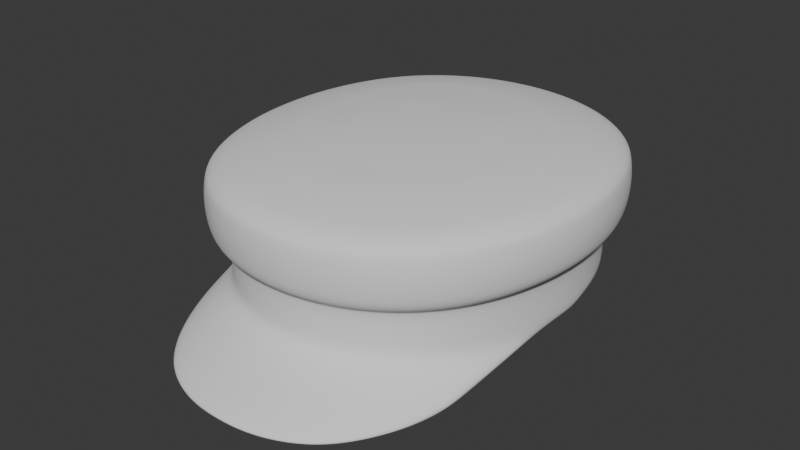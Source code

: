 # Source: Attire_Hat_CapPeasant_HIGHPOLY.blend  (saved by Blender 4.3.34; exported with 4.5.12 LTS)
import bpy
from mathutils import Matrix  # noqa: F401  (used for matrix-valued properties, if any)

bpy.ops.wm.read_factory_settings(use_empty=True)
scene = bpy.context.scene
scene.name = 'Scene'

# ---- world
world_world = bpy.data.worlds.new('World'); scene.world = world_world
world_world.use_nodes = True; world_world.node_tree.nodes.clear()
_N = world_world.node_tree.nodes; _L = world_world.node_tree.links
n0 = _N.new('ShaderNodeOutputWorld'); n0.name = 'World Output'; n0.location = (300, 300)
n1 = _N.new('ShaderNodeBackground'); n1.name = 'Background'; n1.location = (10, 300)
n1.inputs[0].default_value = (0.05088, 0.05088, 0.05088, 1.0)
_L.new(n1.outputs[0], n0.inputs[0])
n0.is_active_output = True
world_world.color = (0.05088, 0.05088, 0.05088)
world_world.use_sun_shadow = False
world_world.sun_shadow_jitter_overblur = 0.0

# ---- meshes
me_attire_hat_cappeasant_highpoly = bpy.data.meshes.new('Attire_Hat_CapPeasant_HIGHPOLY')
me_attire_hat_cappeasant_highpoly.from_pydata([(-2.384e-07, 0.1038, 0.024), (-2.384e-07, -0.1038, 0.054), (-2.384e-07, 0.1038, 0.054), (-2.384e-07, 0.1145, 0.084), (-2.384e-07, -0.1145, 0.084), (-2.384e-07, -0.1145, 0.06401), (-2.384e-07, -0.1126, 0.05901), (-2.384e-07, -0.1088, 0.05534), (-2.384e-07, 0.1145, 0.06401), (-2.384e-07, 0.1088, 0.05534), (-2.384e-07, 0.1126, 0.05901), (-2.384e-07, 0.09989, 0.09396), (-2.384e-07, 0.1081, 0.09081), (-2.384e-07, 0.1127, 0.08746), (-2.384e-07, 0.0732, 0.09926), (-2.384e-07, -0.09989, 0.09396), (-2.384e-07, -0.1081, 0.09081), (-2.384e-07, -0.1127, 0.08746), (-2.384e-07, -0.0732, 0.09921), (-2.384e-07, 0.0, 0.1039), (-2.384e-07, -0.02138, 0.1033), (-2.384e-07, -0.04161, 0.1021), (-2.384e-07, -0.05939, 0.1002), (-2.384e-07, 0.02138, 0.1033), (-2.384e-07, 0.04161, 0.1021), (-2.384e-07, 0.05939, 0.1002), (-2.384e-07, 0.09216, 0.024), (-2.384e-07, -0.1038, 0.024), (-2.384e-07, -0.1507, 0.006899), (-2.384e-07, -0.09215, 0.024), (-2.384e-07, -0.1482, -0.0001487), (-2.384e-07, -0.1155, 0.07401), (-2.384e-07, 0.1155, 0.07401), (-0.08996, 8.427e-06, 0.024), (-0.08852, -0.02037, 0.024), (-0.07653, -0.05837, 0.024), (-0.05187, -0.08731, 0.024), (-0.03573, -0.09647, 0.024), (-0.06576, 0.07447, 0.024), (-0.08849, 0.02037, 0.024), (-0.08405, 0.04006, 0.024), (-0.07653, 0.05837, 0.024), (-0.05187, 0.08731, 0.024), (-0.03573, 0.09647, 0.024), (-0.0182, 0.1019, 0.024), (-0.08405, -0.04007, 0.054), (-0.07653, -0.05837, 0.054), (-0.08849, 0.02037, 0.054), (-0.02032, 0.1124, 0.084), (-0.03996, 0.1063, 0.084), (-0.08996, 8.427e-06, 0.054), (-0.05814, 0.09598, 0.084), (-0.08589, 0.06345, 0.084), (-0.09416, 0.04332, 0.084), (-0.09898, 0.02196, 0.084), (-0.05187, -0.08731, 0.054), (-0.07383, 0.08147, 0.084), (-0.07653, 0.05837, 0.054), (-0.03573, 0.09647, 0.054), (-0.0182, 0.1019, 0.054), (-0.02032, -0.1124, 0.084), (-0.03996, -0.1063, 0.084), (-0.05814, -0.09598, 0.084), (-0.08589, -0.06345, 0.084), (-0.09415, -0.04334, 0.084), (-0.09901, -0.02196, 0.084), (-0.1006, 1.582e-05, 0.084), (-0.07383, -0.08147, 0.084), (-0.07383, -0.08147, 0.06401), (-0.06576, -0.07447, 0.054), (-0.07249, -0.08024, 0.05901), (-0.06959, -0.07774, 0.05534), (-0.1006, 1.583e-05, 0.06401), (-0.09498, 1.208e-05, 0.05534), (-0.09879, 1.477e-05, 0.05901), (-0.09901, -0.02196, 0.06401), (-0.08852, -0.02037, 0.054), (-0.09725, -0.02167, 0.05901), (-0.09349, -0.02111, 0.05534), (-0.09415, -0.04334, 0.06401), (-0.09247, -0.04275, 0.05901), (-0.08884, -0.04158, 0.05534), (-0.08589, -0.06345, 0.06401), (-0.08433, -0.06255, 0.05901), (-0.08097, -0.06074, 0.05534), (-0.05814, -0.09598, 0.06401), (-0.05484, -0.09138, 0.05534), (-0.05709, -0.09448, 0.05901), (-0.03996, -0.1063, 0.06401), (-0.03573, -0.09647, 0.054), (-0.03925, -0.1046, 0.05901), (-0.03773, -0.1011, 0.05534), (-0.02032, -0.1124, 0.06401), (-0.0182, -0.1019, 0.054), (-0.01996, -0.1106, 0.05901), (-0.0192, -0.1069, 0.05534), (-0.06576, 0.07447, 0.054), (-0.07383, 0.08147, 0.06401), (-0.06959, 0.07774, 0.05534), (-0.07249, 0.08024, 0.05901), (-0.09898, 0.02196, 0.06401), (-0.09346, 0.02111, 0.05534), (-0.09722, 0.02167, 0.05901), (-0.08405, 0.04006, 0.054), (-0.09416, 0.04332, 0.06401), (-0.08884, 0.04157, 0.05534), (-0.09247, 0.04273, 0.05901), (-0.08589, 0.06345, 0.06401), (-0.08097, 0.06074, 0.05534), (-0.08433, 0.06255, 0.05901), (-0.05814, 0.09598, 0.06401), (-0.05187, 0.08731, 0.054), (-0.05709, 0.09448, 0.05901), (-0.05484, 0.09138, 0.05534), (-0.03996, 0.1063, 0.06401), (-0.03773, 0.1011, 0.05534), (-0.03925, 0.1046, 0.05901), (-0.02032, 0.1124, 0.06401), (-0.0192, 0.1069, 0.05534), (-0.01996, 0.1106, 0.05901), (-0.01309, 0.07205, 0.09926), (-0.01758, 0.09824, 0.09396), (-0.01887, 0.1063, 0.09081), (-0.01958, 0.1106, 0.08746), (-0.02567, 0.0682, 0.09926), (-0.03487, 0.09303, 0.09396), (-0.03757, 0.1006, 0.09081), (-0.03904, 0.1048, 0.08746), (-0.03716, 0.06164, 0.09926), (-0.05067, 0.08416, 0.09396), (-0.05465, 0.09099, 0.09081), (-0.05681, 0.09472, 0.08746), (-0.04714, 0.05267, 0.09926), (-0.06435, 0.07192, 0.09396), (-0.06944, 0.07774, 0.09081), (-0.07221, 0.08091, 0.08746), (-0.07498, 0.05659, 0.09396), (-0.08094, 0.06113, 0.09081), (-0.08418, 0.06361, 0.08746), (-0.06031, 0.02848, 0.09926), (-0.0822, 0.0388, 0.09396), (-0.08878, 0.04189, 0.09081), (-0.09238, 0.04358, 0.08746), (-0.06345, 0.01447, 0.09926), (-0.08661, 0.01974, 0.09396), (-0.09369, 0.02134, 0.09081), (-0.09756, 0.02221, 0.08746), (-0.0879, 0.0, 0.09396), (-0.09511, 0.0, 0.09081), (-0.09904, 0.0, 0.08746), (-0.01309, -0.07205, 0.09926), (-0.01758, -0.09824, 0.09396), (-0.01887, -0.1063, 0.09081), (-0.01958, -0.1106, 0.08746), (-0.02567, -0.0682, 0.09926), (-0.03487, -0.09303, 0.09396), (-0.03757, -0.1006, 0.09081), (-0.03904, -0.1048, 0.08746), (-0.05067, -0.08416, 0.09396), (-0.05465, -0.09099, 0.09081), (-0.05681, -0.09472, 0.08746), (-0.06435, -0.07192, 0.09396), (-0.06944, -0.07773, 0.09081), (-0.07221, -0.08091, 0.08746), (-0.05492, -0.04145, 0.09926), (-0.07498, -0.05659, 0.09396), (-0.08094, -0.06113, 0.09081), (-0.08418, -0.06361, 0.08746), (-0.06031, -0.02848, 0.09926), (-0.0822, -0.0388, 0.09396), (-0.08878, -0.04189, 0.09081), (-0.09238, -0.04358, 0.08746), (-0.08661, -0.01974, 0.09396), (-0.09369, -0.02134, 0.09081), (-0.09756, -0.02221, 0.08746), (-0.06443, 0.0, 0.09922), (-0.03716, -0.06164, 0.0991), (-0.04714, -0.05267, 0.09907), (-0.06345, -0.01447, 0.09921), (-0.01788, 0.0, 0.1033), (-0.03508, 0.0, 0.1024), (-0.05079, 0.0, 0.1006), (-0.01761, -0.021, 0.1033), (-0.03455, -0.0197, 0.1023), (-0.05002, -0.0175, 0.1005), (-0.01674, -0.04088, 0.102), (-0.03284, -0.03841, 0.1014), (-0.04754, -0.03422, 0.1002), (-0.01524, -0.05839, 0.1001), (-0.0299, -0.05502, 0.09995), (-0.03965, -0.04514, 0.1003), (-0.05492, 0.04145, 0.09918), (-0.01761, 0.021, 0.1033), (-0.03455, 0.0197, 0.1023), (-0.05002, 0.0175, 0.1005), (-0.01674, 0.04088, 0.102), (-0.03284, 0.03841, 0.1014), (-0.04754, 0.03422, 0.1002), (-0.01524, 0.05839, 0.1001), (-0.0299, 0.05502, 0.09995), (-0.03965, 0.04514, 0.1003), (-0.07708, -0.01868, 0.024), (-0.0784, 0.0, 0.024), (-0.07705, 0.01868, 0.024), (-0.07301, 0.03657, 0.024), (-0.0663, 0.05291, 0.024), (-0.05692, 0.06692, 0.024), (-0.04501, 0.07794, 0.024), (-0.03111, 0.08583, 0.024), (-0.01589, 0.09058, 0.024), (-0.06576, -0.07447, 0.024), (-0.08405, -0.04007, 0.024), (-0.0182, -0.1019, 0.024), (-0.06589, -0.1181, 0.008134), (-0.07725, -0.09776, 0.009202), (-0.05187, -0.1339, 0.007048), (-0.03573, -0.1437, 0.006813), (-0.0182, -0.1493, 0.00675), (-0.08477, -0.05745, 0.0164), (-0.08287, -0.07769, 0.01216), (-0.06243, -0.05868, 0.024), (-0.07011, -0.04654, 0.024), (-0.04979, -0.07359, 0.024), (-0.03451, -0.08397, 0.024), (-0.01763, -0.09, 0.024), (-0.06327, -0.1156, 0.001486), (-0.07322, -0.09536, 0.003343), (-0.05021, -0.1314, 0.0001735), (-0.0347, -0.1412, -0.0001685), (-0.01771, -0.1468, -0.0002821), (-0.08033, -0.0559, 0.01145), (-0.07784, -0.07573, 0.006548), (-0.08363, -0.01999, 0.02004), (-0.07465, -0.03265, 0.024), (-0.08393, 0.003724, 0.024), (-0.05881, -0.09681, 0.07401), (-0.07471, -0.08211, 0.07401), (-0.0869, -0.0639, 0.07401), (-0.1001, -0.02209, 0.07401), (-0.1017, 1.696e-05, 0.07401), (-0.1001, 0.02209, 0.07401), (-0.09524, -0.04361, 0.07401), (-0.04041, -0.1073, 0.07401), (-0.02055, -0.1135, 0.07401), (-0.0869, 0.0639, 0.07401), (-0.07471, 0.08211, 0.07401), (-0.05881, 0.09681, 0.07401), (-0.09525, 0.04359, 0.07401), (-0.04041, 0.1073, 0.07401), (-0.02055, 0.1135, 0.07401), (0.08996, 8.427e-06, 0.024), (0.08852, -0.02037, 0.024), (0.07653, -0.05837, 0.024), (0.05187, -0.08731, 0.024), (0.03573, -0.09647, 0.024), (0.06576, 0.07447, 0.024), (0.08849, 0.02037, 0.024), (0.08405, 0.04006, 0.024), (0.07653, 0.05837, 0.024), (0.05187, 0.08731, 0.024), (0.03573, 0.09647, 0.024), (0.0182, 0.1019, 0.024), (0.08405, -0.04007, 0.054), (0.07653, -0.05837, 0.054), (0.08849, 0.02037, 0.054), (0.02032, 0.1124, 0.084), (0.03996, 0.1063, 0.084), (0.08996, 8.427e-06, 0.054), (0.05814, 0.09598, 0.084), (0.08589, 0.06345, 0.084), (0.09416, 0.04332, 0.084), (0.09898, 0.02196, 0.084), (0.05187, -0.08731, 0.054), (0.07383, 0.08147, 0.084), (0.07653, 0.05837, 0.054), (0.03573, 0.09647, 0.054), (0.0182, 0.1019, 0.054), (0.02032, -0.1124, 0.084), (0.03996, -0.1063, 0.084), (0.05814, -0.09598, 0.084), (0.08589, -0.06345, 0.084), (0.09415, -0.04334, 0.084), (0.09901, -0.02196, 0.084), (0.1006, 1.582e-05, 0.084), (0.07383, -0.08147, 0.084), (0.07383, -0.08147, 0.06401), (0.06576, -0.07447, 0.054), (0.07249, -0.08024, 0.05901), (0.06959, -0.07774, 0.05534), (0.1006, 1.583e-05, 0.06401), (0.09498, 1.208e-05, 0.05534), (0.09879, 1.477e-05, 0.05901), (0.09901, -0.02196, 0.06401), (0.08852, -0.02037, 0.054), (0.09725, -0.02167, 0.05901), (0.09349, -0.02111, 0.05534), (0.09415, -0.04334, 0.06401), (0.09246, -0.04275, 0.05901), (0.08884, -0.04158, 0.05534), (0.08589, -0.06345, 0.06401), (0.08433, -0.06255, 0.05901), (0.08097, -0.06074, 0.05534), (0.05814, -0.09598, 0.06401), (0.05484, -0.09138, 0.05534), (0.05709, -0.09448, 0.05901), (0.03996, -0.1063, 0.06401), (0.03573, -0.09647, 0.054), (0.03925, -0.1046, 0.05901), (0.03773, -0.1011, 0.05534), (0.02032, -0.1124, 0.06401), (0.0182, -0.1019, 0.054), (0.01996, -0.1106, 0.05901), (0.0192, -0.1069, 0.05534), (0.06576, 0.07447, 0.054), (0.07383, 0.08147, 0.06401), (0.06959, 0.07774, 0.05534), (0.07249, 0.08024, 0.05901), (0.09898, 0.02196, 0.06401), (0.09346, 0.02111, 0.05534), (0.09722, 0.02167, 0.05901), (0.08405, 0.04006, 0.054), (0.09416, 0.04332, 0.06401), (0.08884, 0.04157, 0.05534), (0.09247, 0.04273, 0.05901), (0.08589, 0.06345, 0.06401), (0.08097, 0.06074, 0.05534), (0.08433, 0.06255, 0.05901), (0.05814, 0.09598, 0.06401), (0.05187, 0.08731, 0.054), (0.05709, 0.09448, 0.05901), (0.05484, 0.09138, 0.05534), (0.03996, 0.1063, 0.06401), (0.03773, 0.1011, 0.05534), (0.03925, 0.1046, 0.05901), (0.02032, 0.1124, 0.06401), (0.0192, 0.1069, 0.05534), (0.01996, 0.1106, 0.05901), (0.01308, 0.07205, 0.09926), (0.01758, 0.09824, 0.09396), (0.01887, 0.1063, 0.09081), (0.01957, 0.1106, 0.08746), (0.02567, 0.0682, 0.09926), (0.03487, 0.09303, 0.09396), (0.03757, 0.1006, 0.09081), (0.03904, 0.1048, 0.08746), (0.03716, 0.06164, 0.09926), (0.05067, 0.08416, 0.09396), (0.05465, 0.09099, 0.09081), (0.05681, 0.09472, 0.08746), (0.04714, 0.05267, 0.09926), (0.06435, 0.07192, 0.09396), (0.06944, 0.07774, 0.09081), (0.07221, 0.08091, 0.08746), (0.07498, 0.05659, 0.09396), (0.08094, 0.06113, 0.09081), (0.08418, 0.06361, 0.08746), (0.06031, 0.02848, 0.09926), (0.0822, 0.0388, 0.09396), (0.08878, 0.04189, 0.09081), (0.09238, 0.04358, 0.08746), (0.06345, 0.01447, 0.09926), (0.08661, 0.01974, 0.09396), (0.09369, 0.02134, 0.09081), (0.09756, 0.02221, 0.08746), (0.0879, 0.0, 0.09396), (0.09511, 0.0, 0.09081), (0.09904, 0.0, 0.08746), (0.01308, -0.07205, 0.09926), (0.01758, -0.09824, 0.09396), (0.01887, -0.1063, 0.09081), (0.01957, -0.1106, 0.08746), (0.02567, -0.0682, 0.09926), (0.03487, -0.09303, 0.09396), (0.03757, -0.1006, 0.09081), (0.03904, -0.1048, 0.08746), (0.05067, -0.08416, 0.09396), (0.05465, -0.09099, 0.09081), (0.05681, -0.09472, 0.08746), (0.06435, -0.07192, 0.09396), (0.06944, -0.07773, 0.09081), (0.07221, -0.08091, 0.08746), (0.05492, -0.04145, 0.09926), (0.07498, -0.05659, 0.09396), (0.08094, -0.06113, 0.09081), (0.08418, -0.06361, 0.08746), (0.06031, -0.02848, 0.09926), (0.0822, -0.0388, 0.09396), (0.08878, -0.04189, 0.09081), (0.09238, -0.04358, 0.08746), (0.08661, -0.01974, 0.09396), (0.09369, -0.02134, 0.09081), (0.09756, -0.02221, 0.08746), (0.06443, 0.0, 0.09922), (0.03716, -0.06164, 0.0991), (0.04714, -0.05267, 0.09907), (0.06345, -0.01447, 0.09921), (0.01788, 0.0, 0.1033), (0.03508, 0.0, 0.1024), (0.05079, 0.0, 0.1006), (0.01761, -0.021, 0.1033), (0.03455, -0.0197, 0.1023), (0.05002, -0.0175, 0.1005), (0.01674, -0.04088, 0.102), (0.03284, -0.03841, 0.1014), (0.04754, -0.03422, 0.1002), (0.01524, -0.05839, 0.1001), (0.0299, -0.05502, 0.09995), (0.03965, -0.04514, 0.1003), (0.05492, 0.04145, 0.09918), (0.01761, 0.021, 0.1033), (0.03455, 0.0197, 0.1023), (0.05002, 0.0175, 0.1005), (0.01674, 0.04088, 0.102), (0.03284, 0.03841, 0.1014), (0.04754, 0.03422, 0.1002), (0.01524, 0.05839, 0.1001), (0.0299, 0.05502, 0.09995), (0.03965, 0.04514, 0.1003), (0.07708, -0.01868, 0.024), (0.0784, 0.0, 0.024), (0.07705, 0.01868, 0.024), (0.07301, 0.03657, 0.024), (0.0663, 0.05291, 0.024), (0.05692, 0.06692, 0.024), (0.04501, 0.07794, 0.024), (0.03111, 0.08583, 0.024), (0.01589, 0.09058, 0.024), (0.06576, -0.07447, 0.024), (0.08405, -0.04007, 0.024), (0.0182, -0.1019, 0.024), (0.06589, -0.1181, 0.008134), (0.07725, -0.09776, 0.009202), (0.05187, -0.1339, 0.007048), (0.03573, -0.1437, 0.006813), (0.0182, -0.1493, 0.00675), (0.08477, -0.05745, 0.0164), (0.08287, -0.07769, 0.01216), (0.06243, -0.05868, 0.024), (0.07011, -0.04654, 0.024), (0.04979, -0.07359, 0.024), (0.03451, -0.08397, 0.024), (0.01763, -0.09, 0.024), (0.06327, -0.1156, 0.001486), (0.07322, -0.09536, 0.003343), (0.05021, -0.1314, 0.0001735), (0.0347, -0.1412, -0.0001685), (0.01771, -0.1468, -0.0002821), (0.08033, -0.0559, 0.01145), (0.07784, -0.07573, 0.006548), (0.08363, -0.01999, 0.02004), (0.07465, -0.03265, 0.024), (0.08393, 0.003724, 0.024), (0.05881, -0.09681, 0.07401), (0.07471, -0.08211, 0.07401), (0.0869, -0.0639, 0.07401), (0.1001, -0.02209, 0.07401), (0.1017, 1.696e-05, 0.07401), (0.1001, 0.02209, 0.07401), (0.09524, -0.04361, 0.07401), (0.04041, -0.1073, 0.07401), (0.02054, -0.1135, 0.07401), (0.0869, 0.0639, 0.07401), (0.07471, 0.08211, 0.07401), (0.05881, 0.09681, 0.07401), (0.09525, 0.04359, 0.07401), (0.04041, 0.1073, 0.07401), (0.02054, 0.1135, 0.07401), (-2.384e-07, 0.1038, 0.033), (-2.384e-07, -0.1038, 0.033), (-0.08849, 0.02037, 0.033), (-0.08405, 0.04006, 0.033), (-0.07653, -0.05837, 0.033), (-0.03573, -0.09647, 0.033), (-0.05187, 0.08731, 0.033), (-0.06576, 0.07447, 0.033), (-0.08996, 8.427e-06, 0.033), (-0.07653, 0.05837, 0.033), (-0.03573, 0.09647, 0.033), (-0.0182, 0.1019, 0.033), (-0.05187, -0.08731, 0.033), (-0.08852, -0.02037, 0.033), (-0.06576, -0.07447, 0.033), (-0.08405, -0.04007, 0.033), (-0.0182, -0.1019, 0.033), (0.08849, 0.02037, 0.033), (0.08405, 0.04006, 0.033), (0.07653, -0.05837, 0.033), (0.03573, -0.09647, 0.033), (0.05187, 0.08731, 0.033), (0.06576, 0.07447, 0.033), (0.08996, 8.427e-06, 0.033), (0.07653, 0.05837, 0.033), (0.03573, 0.09647, 0.033), (0.0182, 0.1019, 0.033), (0.05187, -0.08731, 0.033), (0.08852, -0.02037, 0.033), (0.06576, -0.07447, 0.033), (0.08405, -0.04007, 0.033), (0.0182, -0.1019, 0.033), (-2.384e-07, 0.08343, 0.08), (-2.384e-07, -0.08339, 0.08), (-0.06844, -0.01762, 0.08), (-0.06968, -6.348e-06, 0.08), (-0.06843, 0.0174, 0.08), (-0.06469, 0.03395, 0.08), (-0.05859, 0.0488, 0.08), (-0.05027, 0.06123, 0.08), (-0.03985, 0.07088, 0.08), (-0.02763, 0.07781, 0.08), (-0.01414, 0.08202, 0.08), (-0.05541, -0.05352, 0.08), (-0.06219, -0.04281, 0.08), (-0.04393, -0.06707, 0.08), (-0.03054, -0.07616, 0.08), (-0.01562, -0.08149, 0.08), (-0.0662, -0.03055, 0.08), (0.06844, -0.01762, 0.08), (0.06968, -6.348e-06, 0.08), (0.06843, 0.0174, 0.08), (0.06469, 0.03395, 0.08), (0.05859, 0.0488, 0.08), (0.05027, 0.06123, 0.08), (0.03985, 0.07088, 0.08), (0.02763, 0.07781, 0.08), (0.01414, 0.08202, 0.08), (0.05541, -0.05352, 0.08), (0.06219, -0.04281, 0.08), (0.04393, -0.06707, 0.08), (0.03054, -0.07616, 0.08), (0.01562, -0.08149, 0.08), (0.0662, -0.03055, 0.08), (-2.347e-07, 0.001582, 0.08), (-0.07708, -0.01868, 0.08), (-0.0784, 0.0, 0.08), (-0.07705, 0.01868, 0.08), (-0.07301, 0.03657, 0.08), (-0.0663, 0.05291, 0.08), (-0.05692, 0.06692, 0.08), (-0.04501, 0.07794, 0.08), (-0.03111, 0.08583, 0.08), (-0.01589, 0.09058, 0.08), (-2.384e-07, 0.09216, 0.08), (-0.06243, -0.05868, 0.08), (-0.07011, -0.04654, 0.08), (-0.03451, -0.08397, 0.08), (-0.04979, -0.07359, 0.08), (-0.01763, -0.09, 0.08), (-2.384e-07, -0.09215, 0.08), (-0.07465, -0.03265, 0.08), (0.07708, -0.01868, 0.08), (0.0784, 0.0, 0.08), (0.07705, 0.01868, 0.08), (0.07301, 0.03657, 0.08), (0.0663, 0.05291, 0.08), (0.05692, 0.06692, 0.08), (0.04501, 0.07794, 0.08), (0.03111, 0.08583, 0.08), (0.01589, 0.09058, 0.08), (0.06243, -0.05868, 0.08), (0.07011, -0.04654, 0.08), (0.03451, -0.08397, 0.08), (0.04979, -0.07359, 0.08), (0.01763, -0.09, 0.08), (0.07465, -0.03265, 0.08)], [], [(469, 475, 50, 47), (470, 469, 47, 103), (476, 470, 103, 57), (474, 476, 57, 96), (477, 473, 111, 58), (478, 477, 58, 59), (475, 480, 76, 50), (467, 478, 59, 2), (480, 482, 45, 76), (473, 474, 96, 111), (482, 471, 46, 45), (471, 481, 69, 46), (479, 472, 89, 55), (472, 483, 93, 89), (483, 468, 1, 93), (481, 479, 55, 69), (239, 66, 54, 240), (237, 63, 64, 241), (242, 61, 62, 235), (238, 65, 66, 239), (243, 60, 61, 242), (31, 4, 60, 243), (241, 64, 65, 238), (247, 53, 52, 244), (246, 51, 49, 248), (245, 56, 51, 246), (248, 49, 48, 249), (249, 48, 3, 32), (240, 54, 53, 247), (244, 52, 56, 245), (236, 67, 63, 237), (60, 153, 157, 61), (72, 74, 77, 75), (74, 73, 78, 77), (73, 50, 76, 78), (75, 77, 80, 79), (77, 78, 81, 80), (78, 76, 45, 81), (79, 80, 83, 82), (80, 81, 84, 83), (81, 45, 46, 84), (82, 83, 70, 68), (83, 84, 71, 70), (84, 46, 69, 71), (85, 87, 90, 88), (87, 86, 91, 90), (86, 55, 89, 91), (88, 90, 94, 92), (90, 91, 95, 94), (91, 89, 93, 95), (92, 94, 6, 5), (94, 95, 7, 6), (95, 93, 1, 7), (68, 70, 87, 85), (70, 71, 86, 87), (71, 69, 55, 86), (100, 102, 74, 72), (102, 101, 73, 74), (101, 47, 50, 73), (104, 106, 102, 100), (106, 105, 101, 102), (105, 103, 47, 101), (107, 109, 106, 104), (109, 108, 105, 106), (108, 57, 103, 105), (97, 99, 109, 107), (99, 98, 108, 109), (98, 96, 57, 108), (114, 116, 112, 110), (116, 115, 113, 112), (115, 58, 111, 113), (117, 119, 116, 114), (119, 118, 115, 116), (118, 59, 58, 115), (8, 10, 119, 117), (10, 9, 118, 119), (9, 2, 59, 118), (110, 112, 99, 97), (112, 113, 98, 99), (113, 111, 96, 98), (235, 62, 67, 236), (12, 122, 121, 11), (13, 123, 122, 12), (121, 125, 124, 120), (125, 129, 128, 124), (122, 126, 125, 121), (123, 127, 126, 122), (129, 133, 132, 128), (126, 130, 129, 125), (127, 131, 130, 126), (133, 136, 191, 132), (130, 134, 133, 129), (131, 135, 134, 130), (136, 140, 139, 191), (134, 137, 136, 133), (135, 138, 137, 134), (140, 144, 143, 139), (137, 141, 140, 136), (138, 142, 141, 137), (144, 147, 175, 143), (141, 145, 144, 140), (142, 146, 145, 141), (145, 148, 147, 144), (146, 149, 148, 145), (15, 18, 150, 151), (16, 15, 151, 152), (17, 16, 152, 153), (151, 150, 154, 155), (155, 154, 176, 158), (152, 151, 155, 156), (153, 152, 156, 157), (3, 48, 123, 13), (158, 176, 177, 161), (156, 155, 158, 159), (157, 156, 159, 160), (48, 49, 127, 123), (161, 177, 164, 165), (159, 158, 161, 162), (160, 159, 162, 163), (49, 51, 131, 127), (165, 164, 168, 169), (162, 161, 165, 166), (163, 162, 166, 167), (51, 56, 135, 131), (169, 168, 178, 172), (166, 165, 169, 170), (167, 166, 170, 171), (56, 52, 138, 135), (172, 178, 175, 147), (170, 169, 172, 173), (171, 170, 173, 174), (52, 53, 142, 138), (173, 172, 147, 148), (174, 173, 148, 149), (53, 54, 146, 142), (54, 66, 149, 146), (65, 174, 149, 66), (64, 171, 174, 65), (63, 167, 171, 64), (67, 163, 167, 63), (62, 160, 163, 67), (61, 157, 160, 62), (4, 17, 153, 60), (11, 121, 120, 14), (19, 179, 182, 20), (20, 182, 185, 21), (21, 185, 188, 22), (22, 188, 150, 18), (179, 180, 183, 182), (182, 183, 186, 185), (185, 186, 189, 188), (188, 189, 154, 150), (180, 181, 184, 183), (183, 184, 187, 186), (186, 187, 190, 189), (189, 190, 176, 154), (181, 175, 178, 184), (184, 178, 168, 187), (187, 168, 164, 190), (190, 164, 177, 176), (19, 23, 192, 179), (23, 24, 195, 192), (24, 25, 198, 195), (25, 14, 120, 198), (179, 192, 193, 180), (192, 195, 196, 193), (195, 198, 199, 196), (198, 120, 124, 199), (180, 193, 194, 181), (193, 196, 197, 194), (196, 199, 200, 197), (199, 124, 128, 200), (181, 194, 143, 175), (194, 197, 139, 143), (197, 200, 191, 139), (200, 128, 132, 191), (27, 212, 217, 28), (210, 35, 214, 213), (36, 210, 213, 215), (37, 36, 215, 216), (212, 37, 216, 217), (211, 218, 219, 214, 35), (29, 30, 229, 224), (220, 225, 226, 221), (222, 227, 225, 220), (223, 228, 227, 222), (224, 229, 228, 223), (218, 230, 231, 219), (219, 231, 226, 214), (214, 226, 225, 213), (215, 227, 228, 216), (216, 228, 229, 217), (217, 229, 30, 28), (213, 225, 227, 215), (211, 34, 218), (0, 26, 209, 44), (44, 209, 208, 43), (43, 208, 207, 42), (42, 207, 206, 38), (38, 206, 205, 41), (41, 205, 204, 40), (40, 204, 203, 39), (39, 234, 33), (232, 233, 221, 230), (201, 232, 234, 202), (234, 232, 34, 33), (201, 233, 232), (232, 230, 218, 34), (203, 234, 39), (202, 234, 203), (85, 235, 236, 68), (68, 236, 237, 82), (107, 244, 245, 97), (100, 240, 247, 104), (117, 249, 32, 8), (114, 248, 249, 117), (97, 245, 246, 110), (110, 246, 248, 114), (104, 247, 244, 107), (79, 241, 238, 75), (5, 31, 243, 92), (92, 243, 242, 88), (75, 238, 239, 72), (88, 242, 235, 85), (82, 237, 241, 79), (72, 239, 240, 100), (484, 264, 267, 490), (485, 320, 264, 484), (491, 274, 320, 485), (489, 313, 274, 491), (492, 275, 328, 488), (493, 276, 275, 492), (490, 267, 293, 495), (467, 2, 276, 493), (495, 293, 262, 497), (488, 328, 313, 489), (497, 262, 263, 486), (486, 263, 286, 496), (494, 272, 306, 487), (487, 306, 310, 498), (498, 310, 1, 468), (496, 286, 272, 494), (456, 457, 271, 283), (454, 458, 281, 280), (459, 452, 279, 278), (455, 456, 283, 282), (460, 459, 278, 277), (31, 460, 277, 4), (458, 455, 282, 281), (464, 461, 269, 270), (463, 465, 266, 268), (462, 463, 268, 273), (465, 466, 265, 266), (466, 32, 3, 265), (457, 464, 270, 271), (461, 462, 273, 269), (453, 454, 280, 284), (277, 278, 374, 370), (289, 292, 294, 291), (291, 294, 295, 290), (290, 295, 293, 267), (292, 296, 297, 294), (294, 297, 298, 295), (295, 298, 262, 293), (296, 299, 300, 297), (297, 300, 301, 298), (298, 301, 263, 262), (299, 285, 287, 300), (300, 287, 288, 301), (301, 288, 286, 263), (302, 305, 307, 304), (304, 307, 308, 303), (303, 308, 306, 272), (305, 309, 311, 307), (307, 311, 312, 308), (308, 312, 310, 306), (309, 5, 6, 311), (311, 6, 7, 312), (312, 7, 1, 310), (285, 302, 304, 287), (287, 304, 303, 288), (288, 303, 272, 286), (317, 289, 291, 319), (319, 291, 290, 318), (318, 290, 267, 264), (321, 317, 319, 323), (323, 319, 318, 322), (322, 318, 264, 320), (324, 321, 323, 326), (326, 323, 322, 325), (325, 322, 320, 274), (314, 324, 326, 316), (316, 326, 325, 315), (315, 325, 274, 313), (331, 327, 329, 333), (333, 329, 330, 332), (332, 330, 328, 275), (334, 331, 333, 336), (336, 333, 332, 335), (335, 332, 275, 276), (8, 334, 336, 10), (10, 336, 335, 9), (9, 335, 276, 2), (327, 314, 316, 329), (329, 316, 315, 330), (330, 315, 313, 328), (452, 453, 284, 279), (12, 11, 338, 339), (13, 12, 339, 340), (338, 337, 341, 342), (342, 341, 345, 346), (339, 338, 342, 343), (340, 339, 343, 344), (346, 345, 349, 350), (343, 342, 346, 347), (344, 343, 347, 348), (350, 349, 408, 353), (347, 346, 350, 351), (348, 347, 351, 352), (353, 408, 356, 357), (351, 350, 353, 354), (352, 351, 354, 355), (357, 356, 360, 361), (354, 353, 357, 358), (355, 354, 358, 359), (361, 360, 392, 364), (358, 357, 361, 362), (359, 358, 362, 363), (362, 361, 364, 365), (363, 362, 365, 366), (15, 368, 367, 18), (16, 369, 368, 15), (17, 370, 369, 16), (368, 372, 371, 367), (372, 375, 393, 371), (369, 373, 372, 368), (370, 374, 373, 369), (3, 13, 340, 265), (375, 378, 394, 393), (373, 376, 375, 372), (374, 377, 376, 373), (265, 340, 344, 266), (378, 382, 381, 394), (376, 379, 378, 375), (377, 380, 379, 376), (266, 344, 348, 268), (382, 386, 385, 381), (379, 383, 382, 378), (380, 384, 383, 379), (268, 348, 352, 273), (386, 389, 395, 385), (383, 387, 386, 382), (384, 388, 387, 383), (273, 352, 355, 269), (389, 364, 392, 395), (387, 390, 389, 386), (388, 391, 390, 387), (269, 355, 359, 270), (390, 365, 364, 389), (391, 366, 365, 390), (270, 359, 363, 271), (271, 363, 366, 283), (282, 283, 366, 391), (281, 282, 391, 388), (280, 281, 388, 384), (284, 280, 384, 380), (279, 284, 380, 377), (278, 279, 377, 374), (4, 277, 370, 17), (11, 14, 337, 338), (19, 20, 399, 396), (20, 21, 402, 399), (21, 22, 405, 402), (22, 18, 367, 405), (396, 399, 400, 397), (399, 402, 403, 400), (402, 405, 406, 403), (405, 367, 371, 406), (397, 400, 401, 398), (400, 403, 404, 401), (403, 406, 407, 404), (406, 371, 393, 407), (398, 401, 395, 392), (401, 404, 385, 395), (404, 407, 381, 385), (407, 393, 394, 381), (19, 396, 409, 23), (23, 409, 412, 24), (24, 412, 415, 25), (25, 415, 337, 14), (396, 397, 410, 409), (409, 410, 413, 412), (412, 413, 416, 415), (415, 416, 341, 337), (397, 398, 411, 410), (410, 411, 414, 413), (413, 414, 417, 416), (416, 417, 345, 341), (398, 392, 360, 411), (411, 360, 356, 414), (414, 356, 408, 417), (417, 408, 349, 345), (27, 28, 434, 429), (427, 430, 431, 252), (253, 432, 430, 427), (254, 433, 432, 253), (429, 434, 433, 254), (428, 252, 431, 436, 435), (29, 441, 446, 30), (437, 438, 443, 442), (439, 437, 442, 444), (440, 439, 444, 445), (441, 440, 445, 446), (435, 436, 448, 447), (436, 431, 443, 448), (431, 430, 442, 443), (432, 433, 445, 444), (433, 434, 446, 445), (434, 28, 30, 446), (430, 432, 444, 442), (428, 435, 251), (0, 261, 426, 26), (261, 260, 425, 426), (260, 259, 424, 425), (259, 255, 423, 424), (255, 258, 422, 423), (258, 257, 421, 422), (257, 256, 420, 421), (256, 250, 451), (449, 447, 438, 450), (418, 419, 451, 449), (226, 231, 230, 221), (418, 449, 450), (449, 251, 435, 447), (420, 256, 451), (419, 420, 451), (443, 438, 447, 448), (302, 285, 453, 452), (285, 299, 454, 453), (324, 314, 462, 461), (317, 321, 464, 457), (334, 8, 32, 466), (331, 334, 466, 465), (314, 327, 463, 462), (327, 331, 465, 463), (321, 324, 461, 464), (296, 292, 455, 458), (5, 309, 460, 31), (309, 305, 459, 460), (292, 289, 456, 455), (305, 302, 452, 459), (299, 296, 458, 454), (289, 317, 457, 456), (451, 250, 251, 449), (427, 496, 494, 253), (429, 498, 468, 27), (254, 487, 498, 429), (253, 494, 487, 254), (252, 486, 496, 427), (428, 497, 486, 252), (259, 488, 489, 255), (251, 495, 497, 428), (0, 467, 493, 261), (250, 490, 495, 251), (261, 493, 492, 260), (260, 492, 488, 259), (255, 489, 491, 258), (258, 491, 485, 257), (257, 485, 484, 256), (256, 484, 490, 250), (210, 36, 479, 481), (212, 27, 468, 483), (37, 212, 483, 472), (36, 37, 472, 479), (35, 210, 481, 471), (211, 35, 471, 482), (42, 38, 474, 473), (34, 211, 482, 480), (0, 44, 478, 467), (33, 34, 480, 475), (44, 43, 477, 478), (43, 42, 473, 477), (38, 41, 476, 474), (41, 40, 470, 476), (40, 39, 469, 470), (39, 33, 475, 469), (209, 26, 541, 540), (223, 222, 545, 544), (426, 425, 556, 557), (206, 207, 538, 537), (438, 437, 558, 559), (224, 223, 544, 546), (26, 426, 557, 541), (439, 440, 560, 561), (29, 224, 546, 547), (424, 423, 554, 555), (440, 441, 562, 560), (222, 220, 542, 545), (441, 29, 547, 562), (437, 439, 561, 558), (201, 202, 533, 532), (202, 203, 534, 533), (419, 418, 549, 550), (233, 201, 532, 548), (203, 204, 535, 534), (221, 233, 548, 543), (420, 419, 550, 551), (204, 205, 536, 535), (418, 450, 563, 549), (421, 420, 551, 552), (205, 206, 537, 536), (450, 438, 559, 563), (422, 421, 552, 553), (207, 208, 539, 538), (423, 422, 553, 554), (208, 209, 540, 539), (220, 221, 543, 542), (425, 424, 555, 556), (502, 503, 531), (529, 500, 531), (515, 501, 531), (503, 504, 531), (525, 527, 531), (517, 516, 531), (504, 505, 531), (530, 526, 531), (518, 517, 531), (505, 506, 531), (516, 530, 531), (519, 518, 531), (507, 508, 531), (520, 519, 531), (508, 509, 531), (521, 520, 531), (509, 499, 531), (523, 522, 531), (506, 507, 531), (524, 523, 531), (510, 511, 531), (499, 524, 531), (513, 512, 531), (522, 521, 531), (514, 513, 531), (526, 525, 531), (500, 514, 531), (527, 528, 531), (512, 510, 531), (501, 502, 531), (528, 529, 531), (511, 515, 531), (502, 501, 532, 533), (503, 502, 533, 534), (504, 503, 534, 535), (505, 504, 535, 536), (506, 505, 536, 537), (508, 507, 538, 539), (509, 508, 539, 540), (499, 509, 540, 541), (507, 506, 537, 538), (511, 510, 542, 543), (512, 513, 544, 545), (513, 514, 546, 544), (514, 500, 547, 546), (510, 512, 545, 542), (515, 511, 543, 548), (501, 515, 548, 532), (516, 517, 550, 549), (517, 518, 551, 550), (518, 519, 552, 551), (519, 520, 553, 552), (520, 521, 554, 553), (522, 523, 556, 555), (523, 524, 557, 556), (524, 499, 541, 557), (521, 522, 555, 554), (525, 526, 559, 558), (528, 527, 561, 560), (529, 528, 560, 562), (500, 529, 562, 547), (527, 525, 558, 561), (526, 530, 563, 559), (530, 516, 549, 563)])
me_attire_hat_cappeasant_highpoly.polygons.foreach_set('use_smooth', [True] * 582)
_uv = me_attire_hat_cappeasant_highpoly.uv_layers.new(name='UVMap')
_uv.uv.foreach_set('vector', [0.0, 0.0, 0.0, 0.0, 0.0, 0.0, 0.0, 0.0, 0.0, 0.0, 0.0, 0.0, 0.0, 0.0, 0.0, 0.0, 0.0, 0.0, 0.0, 0.0, 0.0, 0.0, 0.0, 0.0, 0.0, 0.0, 0.0, 0.0, 0.0, 0.0, 0.0, 0.0, 0.0, 0.0, 0.0, 0.0, 0.0, 0.0, 0.0, 0.0, 0.0, 0.0, 0.0, 0.0, 0.0, 0.0, 0.0, 0.0, 0.0, 0.0, 0.0, 0.0, 0.0, 0.0, 0.0, 0.0, 0.0, 0.0, 0.0, 0.0, 0.0, 0.0, 0.0, 0.0, 0.0, 0.0, 0.0, 0.0, 0.0, 0.0, 0.0, 0.0, 0.0, 0.0, 0.0, 0.0, 0.0, 0.0, 0.0, 0.0, 0.0, 0.0, 0.0, 0.0, 0.0, 0.0, 0.0, 0.0, 0.0, 0.0, 0.0, 0.0, 0.0, 0.0, 0.0, 0.0, 0.0, 0.0, 0.0, 0.0, 0.0, 0.0, 0.0, 0.0, 0.0, 0.0, 0.0, 0.0, 0.0, 0.0, 0.0, 0.0, 0.0, 0.0, 0.0, 0.0, 0.0, 0.0, 0.0, 0.0, 0.0, 0.0, 0.0, 0.0, 0.0, 0.0, 0.0, 0.0, 0.0, 0.0, 0.0, 0.0, 0.0, 0.0, 0.0, 0.0, 0.0, 0.0, 0.0, 0.0, 0.0, 0.0, 0.0, 0.0, 0.0, 0.0, 0.0, 0.0, 0.0, 0.0, 0.0, 0.0, 0.0, 0.0, 0.0, 0.0, 0.0, 0.0, 0.0, 0.0, 0.0, 0.0, 0.0, 0.0, 0.0, 0.0, 0.0, 0.0, 0.0, 0.0, 0.0, 0.0, 0.0, 0.0, 0.0, 0.0, 0.0, 0.0, 0.0, 0.0, 0.0, 0.0, 0.0, 0.0, 0.0, 0.0, 0.0, 0.0, 0.0, 0.0, 0.0, 0.0, 0.0, 0.0, 0.0, 0.0, 0.0, 0.0, 0.0, 0.0, 0.0, 0.0, 0.0, 0.0, 0.0, 0.0, 0.0, 0.0, 0.0, 0.0, 0.0, 0.0, 0.0, 0.0, 0.0, 0.0, 0.0, 0.0, 0.0, 0.0, 0.0, 0.0, 0.0, 0.0, 0.0, 0.0, 0.0, 0.0, 0.0, 0.0, 0.0, 0.0, 0.0, 0.0, 0.0, 0.0, 0.0, 0.0, 0.0, 0.0, 0.0, 0.0, 0.0, 0.0, 0.0, 0.0, 0.0, 0.0, 0.0, 0.0, 0.7188, 0.5556, 0.6875, 0.5556, 0.0, 0.0, 0.0, 0.0, 0.0, 0.0, 0.0, 0.0, 0.0, 0.0, 0.0, 0.0, 0.0, 0.0, 0.0, 0.0, 0.0, 0.0, 0.0, 0.0, 0.0, 0.0, 0.0, 0.0, 0.0, 0.0, 0.0, 0.0, 0.0, 0.0, 0.0, 0.0, 0.0, 0.0, 0.0, 0.0, 0.0, 0.0, 0.0, 0.0, 0.0, 0.0, 0.0, 0.0, 0.0, 0.0, 0.0, 0.0, 0.0, 0.0, 0.0, 0.0, 0.0, 0.0, 0.0, 0.0, 0.0, 0.0, 0.0, 0.0, 0.0, 0.0, 0.0, 0.0, 0.0, 0.0, 0.0, 0.0, 0.0, 0.0, 0.0, 0.0, 0.0, 0.0, 0.0, 0.0, 0.0, 0.0, 0.0, 0.0, 0.0, 0.0, 0.0, 0.0, 0.0, 0.0, 0.0, 0.0, 0.0, 0.0, 0.0, 0.0, 0.0, 0.0, 0.0, 0.0, 0.0, 0.0, 0.0, 0.0, 0.0, 0.0, 0.0, 0.0, 0.0, 0.0, 0.0, 0.0, 0.0, 0.0, 0.0, 0.0, 0.0, 0.0, 0.0, 0.0, 0.0, 0.0, 0.0, 0.0, 0.0, 0.0, 0.0, 0.0, 0.0, 0.0, 0.0, 0.0, 0.0, 0.0, 0.0, 0.0, 0.0, 0.0, 0.0, 0.0, 0.0, 0.0, 0.0, 0.0, 0.0, 0.0, 0.0, 0.0, 0.0, 0.0, 0.0, 0.0, 0.0, 0.0, 0.0, 0.0, 0.0, 0.0, 0.0, 0.0, 0.0, 0.0, 0.0, 0.0, 0.0, 0.0, 0.0, 0.0, 0.0, 0.0, 0.0, 0.0, 0.0, 0.0, 0.0, 0.0, 0.0, 0.0, 0.0, 0.0, 0.0, 0.0, 0.0, 0.0, 0.0, 0.0, 0.0, 0.0, 0.0, 0.0, 0.0, 0.0, 0.0, 0.0, 0.0, 0.0, 0.0, 0.0, 0.0, 0.0, 0.0, 0.0, 0.0, 0.0, 0.0, 0.0, 0.0, 0.0, 0.0, 0.0, 0.0, 0.0, 0.0, 0.0, 0.0, 0.0, 0.0, 0.0, 0.0, 0.0, 0.0, 0.0, 0.0, 0.0, 0.0, 0.0, 0.0, 0.0, 0.0, 0.0, 0.0, 0.0, 0.0, 0.0, 0.0, 0.0, 0.0, 0.0, 0.0, 0.0, 0.0, 0.0, 0.0, 0.0, 0.0, 0.0, 0.0, 0.0, 0.0, 0.0, 0.0, 0.0, 0.0, 0.0, 0.0, 0.0, 0.0, 0.0, 0.0, 0.0, 0.0, 0.0, 0.0, 0.0, 0.0, 0.0, 0.0, 0.0, 0.0, 0.0, 0.0, 0.0, 0.0, 0.0, 0.0, 0.0, 0.0, 0.0, 0.0, 0.0, 0.0, 0.0, 0.0, 0.0, 0.0, 0.0, 0.0, 0.0, 0.0, 0.0, 0.0, 0.0, 0.0, 0.0, 0.0, 0.0, 0.0, 0.0, 0.0, 0.0, 0.0, 0.0, 0.0, 0.0, 0.0, 0.0, 0.0, 0.0, 0.0, 0.0, 0.0, 0.0, 0.0, 0.0, 0.0, 0.0, 0.0, 0.0, 0.0, 0.0, 0.0, 0.0, 0.0, 0.0, 0.0, 0.0, 0.0, 0.0, 0.0, 0.0, 0.0, 0.0, 0.0, 0.0, 0.0, 0.0, 0.0, 0.0, 0.0, 0.0, 0.0, 0.0, 0.0, 0.0, 0.0, 0.0, 0.0, 0.0, 0.0, 0.0, 0.0, 0.0, 0.0, 0.0, 0.0, 0.0, 0.0, 0.0, 0.0, 0.0, 0.0, 0.0, 0.0, 0.0, 0.0, 0.0, 0.0, 0.0, 0.0, 0.0, 0.0, 0.0, 0.0, 0.0, 0.0, 0.0, 0.0, 0.0, 0.0, 0.0, 0.0, 0.0, 0.0, 0.0, 0.0, 0.0, 0.0, 0.0, 0.0, 0.0, 0.0, 0.0, 0.0, 0.0, 0.0, 0.0, 0.0, 0.0, 0.75, 0.6111, 0.7188, 0.6111, 0.7188, 0.6667, 0.75, 0.6667, 0.75, 0.5556, 0.7188, 0.5556, 0.7188, 0.6111, 0.75, 0.6111, 0.7188, 0.6667, 0.6875, 0.6667, 0.6875, 0.7778, 0.7188, 0.7778, 0.6875, 0.6667, 0.6562, 0.6667, 0.6562, 0.7778, 0.6875, 0.7778, 0.7188, 0.6111, 0.6875, 0.6111, 0.6875, 0.6667, 0.7188, 0.6667, 0.7188, 0.5556, 0.6875, 0.5556, 0.6875, 0.6111, 0.7188, 0.6111, 0.6562, 0.6667, 0.625, 0.6667, 0.625, 0.7778, 0.6562, 0.7778, 0.6875, 0.6111, 0.6562, 0.6111, 0.6562, 0.6667, 0.6875, 0.6667, 0.6875, 0.5556, 0.6562, 0.5556, 0.6562, 0.6111, 0.6875, 0.6111, 0.625, 0.6667, 0.5938, 0.6667, 0.5938, 0.7778, 0.625, 0.7778, 0.6562, 0.6111, 0.625, 0.6111, 0.625, 0.6667, 0.6562, 0.6667, 0.6562, 0.5556, 0.625, 0.5556, 0.625, 0.6111, 0.6562, 0.6111, 0.5938, 0.6667, 0.5625, 0.6667, 0.5625, 0.7778, 0.5938, 0.7778, 0.625, 0.6111, 0.5938, 0.6111, 0.5938, 0.6667, 0.625, 0.6667, 0.625, 0.5556, 0.5938, 0.5556, 0.5938, 0.6111, 0.625, 0.6111, 0.5625, 0.6667, 0.5312, 0.6667, 0.5312, 0.7778, 0.5625, 0.7778, 0.5938, 0.6111, 0.5625, 0.6111, 0.5625, 0.6667, 0.5938, 0.6667, 0.5938, 0.5556, 0.5625, 0.5556, 0.5625, 0.6111, 0.5938, 0.6111, 0.5312, 0.6667, 0.5, 0.6667, 0.5, 0.7778, 0.5312, 0.7778, 0.5625, 0.6111, 0.5312, 0.6111, 0.5312, 0.6667, 0.5625, 0.6667, 0.5625, 0.5556, 0.5312, 0.5556, 0.5312, 0.6111, 0.5625, 0.6111, 0.5312, 0.6111, 0.5, 0.6111, 0.5, 0.6667, 0.5312, 0.6667, 0.5312, 0.5556, 0.5, 0.5556, 0.5, 0.6111, 0.5312, 0.6111, 0.75, 0.6667, 0.75, 0.7778, 0.7188, 0.7778, 0.7188, 0.6667, 0.75, 0.6111, 0.75, 0.6667, 0.7188, 0.6667, 0.7188, 0.6111, 0.75, 0.5556, 0.75, 0.6111, 0.7188, 0.6111, 0.7188, 0.5556, 0.7188, 0.6667, 0.7188, 0.7778, 0.6875, 0.7778, 0.6875, 0.6667, 0.6875, 0.6667, 0.6875, 0.7778, 0.6562, 0.7778, 0.6562, 0.6667, 0.7188, 0.6111, 0.7188, 0.6667, 0.6875, 0.6667, 0.6875, 0.6111, 0.7188, 0.5556, 0.7188, 0.6111, 0.6875, 0.6111, 0.6875, 0.5556, 0.0, 0.0, 0.0, 0.0, 0.7188, 0.5556, 0.75, 0.5556, 0.6562, 0.6667, 0.6562, 0.7778, 0.625, 0.7778, 0.625, 0.6667, 0.6875, 0.6111, 0.6875, 0.6667, 0.6562, 0.6667, 0.6562, 0.6111, 0.6875, 0.5556, 0.6875, 0.6111, 0.6562, 0.6111, 0.6562, 0.5556, 0.0, 0.0, 0.0, 0.0, 0.6875, 0.5556, 0.7188, 0.5556, 0.625, 0.6667, 0.625, 0.7778, 0.5938, 0.7778, 0.5938, 0.6667, 0.6562, 0.6111, 0.6562, 0.6667, 0.625, 0.6667, 0.625, 0.6111, 0.6562, 0.5556, 0.6562, 0.6111, 0.625, 0.6111, 0.625, 0.5556, 0.0, 0.0, 0.0, 0.0, 0.6562, 0.5556, 0.6875, 0.5556, 0.5938, 0.6667, 0.5938, 0.7778, 0.5625, 0.7778, 0.5625, 0.6667, 0.625, 0.6111, 0.625, 0.6667, 0.5938, 0.6667, 0.5938, 0.6111, 0.625, 0.5556, 0.625, 0.6111, 0.5938, 0.6111, 0.5938, 0.5556, 0.0, 0.0, 0.0, 0.0, 0.625, 0.5556, 0.6562, 0.5556, 0.5625, 0.6667, 0.5625, 0.7778, 0.5312, 0.7778, 0.5312, 0.6667, 0.5938, 0.6111, 0.5938, 0.6667, 0.5625, 0.6667, 0.5625, 0.6111, 0.5938, 0.5556, 0.5938, 0.6111, 0.5625, 0.6111, 0.5625, 0.5556, 0.0, 0.0, 0.0, 0.0, 0.5938, 0.5556, 0.625, 0.5556, 0.5312, 0.6667, 0.5312, 0.7778, 0.5, 0.7778, 0.5, 0.6667, 0.5625, 0.6111, 0.5625, 0.6667, 0.5312, 0.6667, 0.5312, 0.6111, 0.5625, 0.5556, 0.5625, 0.6111, 0.5312, 0.6111, 0.5312, 0.5556, 0.0, 0.0, 0.0, 0.0, 0.5625, 0.5556, 0.5938, 0.5556, 0.5312, 0.6111, 0.5312, 0.6667, 0.5, 0.6667, 0.5, 0.6111, 0.5312, 0.5556, 0.5312, 0.6111, 0.5, 0.6111, 0.5, 0.5556, 0.0, 0.0, 0.0, 0.0, 0.5312, 0.5556, 0.5625, 0.5556, 0.0, 0.0, 0.0, 0.0, 0.5, 0.5556, 0.5312, 0.5556, 0.0, 0.0, 0.5312, 0.5556, 0.5, 0.5556, 0.0, 0.0, 0.0, 0.0, 0.5625, 0.5556, 0.5312, 0.5556, 0.0, 0.0, 0.0, 0.0, 0.5938, 0.5556, 0.5625, 0.5556, 0.0, 0.0, 0.0, 0.0, 0.625, 0.5556, 0.5938, 0.5556, 0.0, 0.0, 0.0, 0.0, 0.6562, 0.5556, 0.625, 0.5556, 0.0, 0.0, 0.0, 0.0, 0.6875, 0.5556, 0.6562, 0.5556, 0.0, 0.0, 0.0, 0.0, 0.75, 0.5556, 0.7188, 0.5556, 0.0, 0.0, 0.75, 0.6667, 0.7188, 0.6667, 0.7188, 0.7778, 0.75, 0.7778, 0.625, 0.7778, 0.6058, 0.7778, 0.625, 0.7778, 0.6442, 0.7778, 0.6442, 0.7778, 0.625, 0.7778, 0.6493, 0.7778, 0.6696, 0.7778, 0.6696, 0.7778, 0.6493, 0.7778, 0.679, 0.7778, 0.7024, 0.7778, 0.7024, 0.7778, 0.679, 0.7778, 0.7188, 0.7778, 0.75, 0.7778, 0.6058, 0.7778, 0.5804, 0.7778, 0.6007, 0.7778, 0.625, 0.7778, 0.625, 0.7778, 0.6007, 0.7778, 0.625, 0.7778, 0.6493, 0.7778, 0.6493, 0.7778, 0.625, 0.7778, 0.653, 0.7778, 0.679, 0.7778, 0.679, 0.7778, 0.653, 0.7778, 0.6875, 0.7778, 0.7188, 0.7778, 0.5804, 0.7778, 0.5476, 0.7778, 0.571, 0.7778, 0.6007, 0.7778, 0.6007, 0.7778, 0.571, 0.7778, 0.597, 0.7778, 0.625, 0.7778, 0.625, 0.7778, 0.597, 0.7778, 0.625, 0.7778, 0.653, 0.7778, 0.653, 0.7778, 0.625, 0.7778, 0.6562, 0.7778, 0.6875, 0.7778, 0.5476, 0.7778, 0.5, 0.7778, 0.5312, 0.7778, 0.571, 0.7778, 0.571, 0.7778, 0.5312, 0.7778, 0.5625, 0.7778, 0.597, 0.7778, 0.597, 0.7778, 0.5625, 0.7778, 0.5938, 0.7778, 0.625, 0.7778, 0.625, 0.7778, 0.5938, 0.7778, 0.625, 0.7778, 0.6562, 0.7778, 0.625, 0.7778, 0.6442, 0.7778, 0.625, 0.7778, 0.6058, 0.7778, 0.6442, 0.7778, 0.6696, 0.7778, 0.6493, 0.7778, 0.625, 0.7778, 0.6696, 0.7778, 0.7024, 0.7778, 0.679, 0.7778, 0.6493, 0.7778, 0.7024, 0.7778, 0.75, 0.7778, 0.7188, 0.7778, 0.679, 0.7778, 0.6058, 0.7778, 0.625, 0.7778, 0.6007, 0.7778, 0.5804, 0.7778, 0.625, 0.7778, 0.6493, 0.7778, 0.625, 0.7778, 0.6007, 0.7778, 0.6493, 0.7778, 0.679, 0.7778, 0.653, 0.7778, 0.625, 0.7778, 0.679, 0.7778, 0.7188, 0.7778, 0.6875, 0.7778, 0.653, 0.7778, 0.5804, 0.7778, 0.6007, 0.7778, 0.571, 0.7778, 0.5476, 0.7778, 0.6007, 0.7778, 0.625, 0.7778, 0.597, 0.7778, 0.571, 0.7778, 0.625, 0.7778, 0.653, 0.7778, 0.625, 0.7778, 0.597, 0.7778, 0.653, 0.7778, 0.6875, 0.7778, 0.6562, 0.7778, 0.625, 0.7778, 0.5476, 0.7778, 0.571, 0.7778, 0.5312, 0.7778, 0.5, 0.7778, 0.571, 0.7778, 0.597, 0.7778, 0.5625, 0.7778, 0.5312, 0.7778, 0.597, 0.7778, 0.625, 0.7778, 0.5938, 0.7778, 0.5625, 0.7778, 0.625, 0.7778, 0.6562, 0.7778, 0.625, 0.7778, 0.5938, 0.7778, 0.0, 0.0, 0.0, 0.0, 0.0, 0.0, 0.0, 0.0, 0.0, 0.0, 0.0, 0.0, 0.0, 0.0, 0.0, 0.0, 0.0, 0.0, 0.0, 0.0, 0.0, 0.0, 0.0, 0.0, 0.0, 0.0, 0.0, 0.0, 0.0, 0.0, 0.0, 0.0, 0.0, 0.0, 0.0, 0.0, 0.0, 0.0, 0.0, 0.0, 0.0, 0.0, 0.0, 0.0, 0.0, 0.0, 0.0, 0.0, 0.0, 0.0, 0.0, 0.0, 0.0, 0.0, 0.0, 0.0, 0.0, 0.0, 0.0, 0.0, 0.0, 0.0, 0.0, 0.0, 0.0, 0.0, 0.0, 0.0, 0.0, 0.0, 0.0, 0.0, 0.0, 0.0, 0.0, 0.0, 0.0, 0.0, 0.0, 0.0, 0.0, 0.0, 0.0, 0.0, 0.0, 0.0, 0.0, 0.0, 0.0, 0.0, 0.0, 0.0, 0.0, 0.0, 0.0, 0.0, 0.0, 0.0, 0.0, 0.0, 0.0, 0.0, 0.0, 0.0, 0.0, 0.0, 0.0, 0.0, 0.0, 0.0, 0.0, 0.0, 0.0, 0.0, 0.0, 0.0, 0.0, 0.0, 0.0, 0.0, 0.0, 0.0, 0.0, 0.0, 0.0, 0.0, 0.0, 0.0, 0.0, 0.0, 0.0, 0.0, 0.0, 0.0, 0.0, 0.0, 0.0, 0.0, 0.0, 0.0, 0.0, 0.0, 0.0, 0.0, 0.0, 0.0, 0.0, 0.0, 0.0, 0.0, 0.0, 0.0, 0.0, 0.0, 0.0, 0.0, 0.0, 0.0, 0.0, 0.0, 0.0, 0.0, 0.0, 0.0, 0.0, 0.0, 0.0, 0.0, 0.0, 0.0, 0.0, 0.0, 0.0, 0.0, 0.0, 0.0, 0.0, 0.0, 0.0, 0.0, 0.0, 0.0, 0.0, 0.0, 0.0, 0.0, 0.0, 0.0, 0.0, 0.0, 0.0, 0.0, 0.0, 0.0, 0.0, 0.0, 0.0, 0.0, 0.0, 0.0, 0.0, 0.0, 0.0, 0.0, 0.0, 0.0, 0.0, 0.0, 0.0, 0.0, 0.0, 0.0, 0.0, 0.0, 0.0, 0.0, 0.0, 0.0, 0.0, 0.0, 0.0, 0.0, 0.0, 0.0, 0.0, 0.0, 0.0, 0.0, 0.0, 0.0, 0.0, 0.0, 0.0, 0.0, 0.0, 0.0, 0.0, 0.0, 0.0, 0.0, 0.0, 0.0, 0.0, 0.0, 0.0, 0.0, 0.0, 0.0, 0.0, 0.0, 0.0, 0.0, 0.0, 0.0, 0.0, 0.0, 0.0, 0.0, 0.0, 0.0, 0.0, 0.0, 0.0, 0.0, 0.0, 0.0, 0.0, 0.0, 0.0, 0.0, 0.0, 0.0, 0.0, 0.0, 0.0, 0.0, 0.0, 0.0, 0.0, 0.0, 0.0, 0.0, 0.0, 0.0, 0.0, 0.0, 0.0, 0.0, 0.0, 0.0, 0.0, 0.0, 0.0, 0.0, 0.0, 0.0, 0.0, 0.0, 0.0, 0.0, 0.0, 0.0, 0.0, 0.0, 0.0, 0.0, 0.0, 0.0, 0.0, 0.0, 0.0, 0.0, 0.0, 0.0, 0.0, 0.0, 0.0, 0.0, 0.0, 0.0, 0.0, 0.0, 0.0, 0.0, 0.0, 0.0, 0.0, 0.0, 0.0, 0.0, 0.0, 0.0, 0.0, 0.0, 0.0, 0.0, 0.0, 0.0, 0.0, 0.0, 0.0, 0.0, 0.0, 0.0, 0.0, 0.0, 0.0, 0.0, 0.0, 0.0, 0.0, 0.0, 0.0, 0.0, 0.0, 0.0, 0.0, 0.0, 0.0, 0.0, 0.0, 0.0, 0.0, 0.0, 0.0, 0.0, 0.0, 0.0, 0.0, 0.0, 0.0, 0.0, 0.0, 0.0, 0.0, 0.0, 0.0, 0.0, 0.0, 0.0, 0.0, 0.0, 0.0, 0.0, 0.0, 0.0, 0.0, 0.0, 0.0, 0.0, 0.0, 0.0, 0.0, 0.0, 0.0, 0.0, 0.0, 0.0, 0.0, 0.0, 0.0, 0.0, 0.0, 0.0, 0.0, 0.0, 0.0, 0.0, 0.0, 0.0, 0.0, 0.0, 0.0, 0.0, 0.0, 0.0, 0.0, 0.0, 0.0, 0.0, 0.0, 0.0, 0.0, 0.0, 0.0, 0.0, 0.0, 0.0, 0.0, 0.0, 0.0, 0.0, 0.0, 0.0, 0.0, 0.0, 0.0, 0.0, 0.0, 0.0, 0.0, 0.0, 0.0, 0.0, 0.0, 0.0, 0.0, 0.0, 0.0, 0.0, 0.0, 0.0, 0.0, 0.0, 0.0, 0.0, 0.0, 0.0, 0.0, 0.0, 0.0, 0.0, 0.0, 0.0, 0.0, 0.0, 0.0, 0.0, 0.0, 0.0, 0.0, 0.0, 0.0, 0.0, 0.0, 0.0, 0.0, 0.0, 0.0, 0.0, 0.0, 0.0, 0.0, 0.0, 0.0, 0.0, 0.0, 0.0, 0.0, 0.0, 0.0, 0.0, 0.0, 0.0, 0.0, 0.0, 0.0, 0.0, 0.0, 0.0, 0.0, 0.0, 0.0, 0.0, 0.0, 0.0, 0.0, 0.0, 0.0, 0.0, 0.0, 0.0, 0.0, 0.0, 0.0, 0.0, 0.0, 0.0, 0.0, 0.0, 0.0, 0.0, 0.0, 0.0, 0.0, 0.0, 0.0, 0.0, 0.0, 0.0, 0.0, 0.0, 0.0, 0.0, 0.0, 0.0, 0.0, 0.0, 0.0, 0.0, 0.0, 0.0, 0.0, 0.0, 0.0, 0.0, 0.0, 0.0, 0.0, 0.0, 0.0, 0.0, 0.0, 0.0, 0.0, 0.0, 0.0, 0.0, 0.0, 0.0, 0.0, 0.0, 0.0, 0.0, 0.0, 0.0, 0.0, 0.0, 0.0, 0.0, 0.0, 0.0, 0.0, 0.0, 0.0, 0.0, 0.0, 0.0, 0.0, 0.0, 0.0, 0.0, 0.0, 0.0, 0.0, 0.0, 0.0, 0.0, 0.0, 0.0, 0.0, 0.0, 0.0, 0.0, 0.0, 0.0, 0.0, 0.0, 0.0, 0.0, 0.0, 0.0, 0.0, 0.0, 0.0, 0.0, 0.0, 0.0, 0.0, 0.0, 0.0, 0.0, 0.0, 0.0, 0.0, 0.0, 0.0, 0.0, 0.0, 0.0, 0.0, 0.0, 0.0, 0.0, 0.0, 0.0, 0.0, 0.0, 0.0, 0.0, 0.0, 0.0, 0.0, 0.0, 0.0, 0.0, 0.0, 0.0, 0.0, 0.0, 0.0, 0.0, 0.0, 0.0, 0.6875, 0.5556, 0.7188, 0.5556, 0.0, 0.0, 0.0, 0.0, 0.0, 0.0, 0.0, 0.0, 0.0, 0.0, 0.0, 0.0, 0.0, 0.0, 0.0, 0.0, 0.0, 0.0, 0.0, 0.0, 0.0, 0.0, 0.0, 0.0, 0.0, 0.0, 0.0, 0.0, 0.0, 0.0, 0.0, 0.0, 0.0, 0.0, 0.0, 0.0, 0.0, 0.0, 0.0, 0.0, 0.0, 0.0, 0.0, 0.0, 0.0, 0.0, 0.0, 0.0, 0.0, 0.0, 0.0, 0.0, 0.0, 0.0, 0.0, 0.0, 0.0, 0.0, 0.0, 0.0, 0.0, 0.0, 0.0, 0.0, 0.0, 0.0, 0.0, 0.0, 0.0, 0.0, 0.0, 0.0, 0.0, 0.0, 0.0, 0.0, 0.0, 0.0, 0.0, 0.0, 0.0, 0.0, 0.0, 0.0, 0.0, 0.0, 0.0, 0.0, 0.0, 0.0, 0.0, 0.0, 0.0, 0.0, 0.0, 0.0, 0.0, 0.0, 0.0, 0.0, 0.0, 0.0, 0.0, 0.0, 0.0, 0.0, 0.0, 0.0, 0.0, 0.0, 0.0, 0.0, 0.0, 0.0, 0.0, 0.0, 0.0, 0.0, 0.0, 0.0, 0.0, 0.0, 0.0, 0.0, 0.0, 0.0, 0.0, 0.0, 0.0, 0.0, 0.0, 0.0, 0.0, 0.0, 0.0, 0.0, 0.0, 0.0, 0.0, 0.0, 0.0, 0.0, 0.0, 0.0, 0.0, 0.0, 0.0, 0.0, 0.0, 0.0, 0.0, 0.0, 0.0, 0.0, 0.0, 0.0, 0.0, 0.0, 0.0, 0.0, 0.0, 0.0, 0.0, 0.0, 0.0, 0.0, 0.0, 0.0, 0.0, 0.0, 0.0, 0.0, 0.0, 0.0, 0.0, 0.0, 0.0, 0.0, 0.0, 0.0, 0.0, 0.0, 0.0, 0.0, 0.0, 0.0, 0.0, 0.0, 0.0, 0.0, 0.0, 0.0, 0.0, 0.0, 0.0, 0.0, 0.0, 0.0, 0.0, 0.0, 0.0, 0.0, 0.0, 0.0, 0.0, 0.0, 0.0, 0.0, 0.0, 0.0, 0.0, 0.0, 0.0, 0.0, 0.0, 0.0, 0.0, 0.0, 0.0, 0.0, 0.0, 0.0, 0.0, 0.0, 0.0, 0.0, 0.0, 0.0, 0.0, 0.0, 0.0, 0.0, 0.0, 0.0, 0.0, 0.0, 0.0, 0.0, 0.0, 0.0, 0.0, 0.0, 0.0, 0.0, 0.0, 0.0, 0.0, 0.0, 0.0, 0.0, 0.0, 0.0, 0.0, 0.0, 0.0, 0.0, 0.0, 0.0, 0.0, 0.0, 0.0, 0.0, 0.0, 0.0, 0.0, 0.0, 0.0, 0.0, 0.0, 0.0, 0.0, 0.0, 0.0, 0.0, 0.0, 0.0, 0.0, 0.0, 0.0, 0.0, 0.0, 0.0, 0.0, 0.0, 0.0, 0.0, 0.0, 0.0, 0.0, 0.0, 0.0, 0.0, 0.0, 0.0, 0.0, 0.0, 0.0, 0.0, 0.0, 0.0, 0.0, 0.0, 0.0, 0.0, 0.0, 0.0, 0.0, 0.0, 0.0, 0.0, 0.0, 0.0, 0.0, 0.0, 0.0, 0.0, 0.0, 0.0, 0.0, 0.0, 0.0, 0.0, 0.0, 0.0, 0.0, 0.0, 0.0, 0.0, 0.0, 0.0, 0.0, 0.0, 0.0, 0.0, 0.0, 0.0, 0.0, 0.0, 0.0, 0.0, 0.0, 0.0, 0.0, 0.0, 0.0, 0.0, 0.0, 0.0, 0.0, 0.0, 0.0, 0.0, 0.0, 0.0, 0.0, 0.0, 0.0, 0.0, 0.0, 0.0, 0.0, 0.0, 0.0, 0.0, 0.0, 0.0, 0.0, 0.0, 0.0, 0.0, 0.0, 0.0, 0.0, 0.0, 0.0, 0.0, 0.0, 0.0, 0.0, 0.0, 0.0, 0.0, 0.0, 0.0, 0.0, 0.0, 0.0, 0.0, 0.0, 0.0, 0.0, 0.0, 0.75, 0.6111, 0.75, 0.6667, 0.7188, 0.6667, 0.7188, 0.6111, 0.75, 0.5556, 0.75, 0.6111, 0.7188, 0.6111, 0.7188, 0.5556, 0.7188, 0.6667, 0.7188, 0.7778, 0.6875, 0.7778, 0.6875, 0.6667, 0.6875, 0.6667, 0.6875, 0.7778, 0.6562, 0.7778, 0.6562, 0.6667, 0.7188, 0.6111, 0.7188, 0.6667, 0.6875, 0.6667, 0.6875, 0.6111, 0.7188, 0.5556, 0.7188, 0.6111, 0.6875, 0.6111, 0.6875, 0.5556, 0.6562, 0.6667, 0.6562, 0.7778, 0.625, 0.7778, 0.625, 0.6667, 0.6875, 0.6111, 0.6875, 0.6667, 0.6562, 0.6667, 0.6562, 0.6111, 0.6875, 0.5556, 0.6875, 0.6111, 0.6562, 0.6111, 0.6562, 0.5556, 0.625, 0.6667, 0.625, 0.7778, 0.5938, 0.7778, 0.5938, 0.6667, 0.6562, 0.6111, 0.6562, 0.6667, 0.625, 0.6667, 0.625, 0.6111, 0.6562, 0.5556, 0.6562, 0.6111, 0.625, 0.6111, 0.625, 0.5556, 0.5938, 0.6667, 0.5938, 0.7778, 0.5625, 0.7778, 0.5625, 0.6667, 0.625, 0.6111, 0.625, 0.6667, 0.5938, 0.6667, 0.5938, 0.6111, 0.625, 0.5556, 0.625, 0.6111, 0.5938, 0.6111, 0.5938, 0.5556, 0.5625, 0.6667, 0.5625, 0.7778, 0.5312, 0.7778, 0.5312, 0.6667, 0.5938, 0.6111, 0.5938, 0.6667, 0.5625, 0.6667, 0.5625, 0.6111, 0.5938, 0.5556, 0.5938, 0.6111, 0.5625, 0.6111, 0.5625, 0.5556, 0.5312, 0.6667, 0.5312, 0.7778, 0.5, 0.7778, 0.5, 0.6667, 0.5625, 0.6111, 0.5625, 0.6667, 0.5312, 0.6667, 0.5312, 0.6111, 0.5625, 0.5556, 0.5625, 0.6111, 0.5312, 0.6111, 0.5312, 0.5556, 0.5312, 0.6111, 0.5312, 0.6667, 0.5, 0.6667, 0.5, 0.6111, 0.5312, 0.5556, 0.5312, 0.6111, 0.5, 0.6111, 0.5, 0.5556, 0.75, 0.6667, 0.7188, 0.6667, 0.7188, 0.7778, 0.75, 0.7778, 0.75, 0.6111, 0.7188, 0.6111, 0.7188, 0.6667, 0.75, 0.6667, 0.75, 0.5556, 0.7188, 0.5556, 0.7188, 0.6111, 0.75, 0.6111, 0.7188, 0.6667, 0.6875, 0.6667, 0.6875, 0.7778, 0.7188, 0.7778, 0.6875, 0.6667, 0.6562, 0.6667, 0.6562, 0.7778, 0.6875, 0.7778, 0.7188, 0.6111, 0.6875, 0.6111, 0.6875, 0.6667, 0.7188, 0.6667, 0.7188, 0.5556, 0.6875, 0.5556, 0.6875, 0.6111, 0.7188, 0.6111, 0.0, 0.0, 0.75, 0.5556, 0.7188, 0.5556, 0.0, 0.0, 0.6562, 0.6667, 0.625, 0.6667, 0.625, 0.7778, 0.6562, 0.7778, 0.6875, 0.6111, 0.6562, 0.6111, 0.6562, 0.6667, 0.6875, 0.6667, 0.6875, 0.5556, 0.6562, 0.5556, 0.6562, 0.6111, 0.6875, 0.6111, 0.0, 0.0, 0.7188, 0.5556, 0.6875, 0.5556, 0.0, 0.0, 0.625, 0.6667, 0.5938, 0.6667, 0.5938, 0.7778, 0.625, 0.7778, 0.6562, 0.6111, 0.625, 0.6111, 0.625, 0.6667, 0.6562, 0.6667, 0.6562, 0.5556, 0.625, 0.5556, 0.625, 0.6111, 0.6562, 0.6111, 0.0, 0.0, 0.6875, 0.5556, 0.6562, 0.5556, 0.0, 0.0, 0.5938, 0.6667, 0.5625, 0.6667, 0.5625, 0.7778, 0.5938, 0.7778, 0.625, 0.6111, 0.5938, 0.6111, 0.5938, 0.6667, 0.625, 0.6667, 0.625, 0.5556, 0.5938, 0.5556, 0.5938, 0.6111, 0.625, 0.6111, 0.0, 0.0, 0.6562, 0.5556, 0.625, 0.5556, 0.0, 0.0, 0.5625, 0.6667, 0.5312, 0.6667, 0.5312, 0.7778, 0.5625, 0.7778, 0.5938, 0.6111, 0.5625, 0.6111, 0.5625, 0.6667, 0.5938, 0.6667, 0.5938, 0.5556, 0.5625, 0.5556, 0.5625, 0.6111, 0.5938, 0.6111, 0.0, 0.0, 0.625, 0.5556, 0.5938, 0.5556, 0.0, 0.0, 0.5312, 0.6667, 0.5, 0.6667, 0.5, 0.7778, 0.5312, 0.7778, 0.5625, 0.6111, 0.5312, 0.6111, 0.5312, 0.6667, 0.5625, 0.6667, 0.5625, 0.5556, 0.5312, 0.5556, 0.5312, 0.6111, 0.5625, 0.6111, 0.0, 0.0, 0.5938, 0.5556, 0.5625, 0.5556, 0.0, 0.0, 0.5312, 0.6111, 0.5, 0.6111, 0.5, 0.6667, 0.5312, 0.6667, 0.5312, 0.5556, 0.5, 0.5556, 0.5, 0.6111, 0.5312, 0.6111, 0.0, 0.0, 0.5625, 0.5556, 0.5312, 0.5556, 0.0, 0.0, 0.0, 0.0, 0.5312, 0.5556, 0.5, 0.5556, 0.0, 0.0, 0.0, 0.0, 0.0, 0.0, 0.5, 0.5556, 0.5312, 0.5556, 0.0, 0.0, 0.0, 0.0, 0.5312, 0.5556, 0.5625, 0.5556, 0.0, 0.0, 0.0, 0.0, 0.5625, 0.5556, 0.5938, 0.5556, 0.0, 0.0, 0.0, 0.0, 0.5938, 0.5556, 0.625, 0.5556, 0.0, 0.0, 0.0, 0.0, 0.625, 0.5556, 0.6562, 0.5556, 0.0, 0.0, 0.0, 0.0, 0.6562, 0.5556, 0.6875, 0.5556, 0.0, 0.0, 0.0, 0.0, 0.7188, 0.5556, 0.75, 0.5556, 0.75, 0.6667, 0.75, 0.7778, 0.7188, 0.7778, 0.7188, 0.6667, 0.625, 0.7778, 0.6442, 0.7778, 0.625, 0.7778, 0.6058, 0.7778, 0.6442, 0.7778, 0.6696, 0.7778, 0.6493, 0.7778, 0.625, 0.7778, 0.6696, 0.7778, 0.7024, 0.7778, 0.679, 0.7778, 0.6493, 0.7778, 0.7024, 0.7778, 0.75, 0.7778, 0.7188, 0.7778, 0.679, 0.7778, 0.6058, 0.7778, 0.625, 0.7778, 0.6007, 0.7778, 0.5804, 0.7778, 0.625, 0.7778, 0.6493, 0.7778, 0.625, 0.7778, 0.6007, 0.7778, 0.6493, 0.7778, 0.679, 0.7778, 0.653, 0.7778, 0.625, 0.7778, 0.679, 0.7778, 0.7188, 0.7778, 0.6875, 0.7778, 0.653, 0.7778, 0.5804, 0.7778, 0.6007, 0.7778, 0.571, 0.7778, 0.5476, 0.7778, 0.6007, 0.7778, 0.625, 0.7778, 0.597, 0.7778, 0.571, 0.7778, 0.625, 0.7778, 0.653, 0.7778, 0.625, 0.7778, 0.597, 0.7778, 0.653, 0.7778, 0.6875, 0.7778, 0.6562, 0.7778, 0.625, 0.7778, 0.5476, 0.7778, 0.571, 0.7778, 0.5312, 0.7778, 0.5, 0.7778, 0.571, 0.7778, 0.597, 0.7778, 0.5625, 0.7778, 0.5312, 0.7778, 0.597, 0.7778, 0.625, 0.7778, 0.5938, 0.7778, 0.5625, 0.7778, 0.625, 0.7778, 0.6562, 0.7778, 0.625, 0.7778, 0.5938, 0.7778, 0.625, 0.7778, 0.6058, 0.7778, 0.625, 0.7778, 0.6442, 0.7778, 0.6442, 0.7778, 0.625, 0.7778, 0.6493, 0.7778, 0.6696, 0.7778, 0.6696, 0.7778, 0.6493, 0.7778, 0.679, 0.7778, 0.7024, 0.7778, 0.7024, 0.7778, 0.679, 0.7778, 0.7188, 0.7778, 0.75, 0.7778, 0.6058, 0.7778, 0.5804, 0.7778, 0.6007, 0.7778, 0.625, 0.7778, 0.625, 0.7778, 0.6007, 0.7778, 0.625, 0.7778, 0.6493, 0.7778, 0.6493, 0.7778, 0.625, 0.7778, 0.653, 0.7778, 0.679, 0.7778, 0.679, 0.7778, 0.653, 0.7778, 0.6875, 0.7778, 0.7188, 0.7778, 0.5804, 0.7778, 0.5476, 0.7778, 0.571, 0.7778, 0.6007, 0.7778, 0.6007, 0.7778, 0.571, 0.7778, 0.597, 0.7778, 0.625, 0.7778, 0.625, 0.7778, 0.597, 0.7778, 0.625, 0.7778, 0.653, 0.7778, 0.653, 0.7778, 0.625, 0.7778, 0.6562, 0.7778, 0.6875, 0.7778, 0.5476, 0.7778, 0.5, 0.7778, 0.5312, 0.7778, 0.571, 0.7778, 0.571, 0.7778, 0.5312, 0.7778, 0.5625, 0.7778, 0.597, 0.7778, 0.597, 0.7778, 0.5625, 0.7778, 0.5938, 0.7778, 0.625, 0.7778, 0.625, 0.7778, 0.5938, 0.7778, 0.625, 0.7778, 0.6562, 0.7778, 0.0, 0.0, 0.0, 0.0, 0.0, 0.0, 0.0, 0.0, 0.0, 0.0, 0.0, 0.0, 0.0, 0.0, 0.0, 0.0, 0.0, 0.0, 0.0, 0.0, 0.0, 0.0, 0.0, 0.0, 0.0, 0.0, 0.0, 0.0, 0.0, 0.0, 0.0, 0.0, 0.0, 0.0, 0.0, 0.0, 0.0, 0.0, 0.0, 0.0, 0.0, 0.0, 0.0, 0.0, 0.0, 0.0, 0.0, 0.0, 0.0, 0.0, 0.0, 0.0, 0.0, 0.0, 0.0, 0.0, 0.0, 0.0, 0.0, 0.0, 0.0, 0.0, 0.0, 0.0, 0.0, 0.0, 0.0, 0.0, 0.0, 0.0, 0.0, 0.0, 0.0, 0.0, 0.0, 0.0, 0.0, 0.0, 0.0, 0.0, 0.0, 0.0, 0.0, 0.0, 0.0, 0.0, 0.0, 0.0, 0.0, 0.0, 0.0, 0.0, 0.0, 0.0, 0.0, 0.0, 0.0, 0.0, 0.0, 0.0, 0.0, 0.0, 0.0, 0.0, 0.0, 0.0, 0.0, 0.0, 0.0, 0.0, 0.0, 0.0, 0.0, 0.0, 0.0, 0.0, 0.0, 0.0, 0.0, 0.0, 0.0, 0.0, 0.0, 0.0, 0.0, 0.0, 0.0, 0.0, 0.0, 0.0, 0.0, 0.0, 0.0, 0.0, 0.0, 0.0, 0.0, 0.0, 0.0, 0.0, 0.0, 0.0, 0.0, 0.0, 0.0, 0.0, 0.0, 0.0, 0.0, 0.0, 0.0, 0.0, 0.0, 0.0, 0.0, 0.0, 0.0, 0.0, 0.0, 0.0, 0.0, 0.0, 0.0, 0.0, 0.0, 0.0, 0.0, 0.0, 0.0, 0.0, 0.0, 0.0, 0.0, 0.0, 0.0, 0.0, 0.0, 0.0, 0.0, 0.0, 0.0, 0.0, 0.0, 0.0, 0.0, 0.0, 0.0, 0.0, 0.0, 0.0, 0.0, 0.0, 0.0, 0.0, 0.0, 0.0, 0.0, 0.0, 0.0, 0.0, 0.0, 0.0, 0.0, 0.0, 0.0, 0.0, 0.0, 0.0, 0.0, 0.0, 0.0, 0.0, 0.0, 0.0, 0.0, 0.0, 0.0, 0.0, 0.0, 0.0, 0.0, 0.0, 0.0, 0.0, 0.0, 0.0, 0.0, 0.0, 0.0, 0.0, 0.0, 0.0, 0.0, 0.0, 0.0, 0.0, 0.0, 0.0, 0.0, 0.0, 0.0, 0.0, 0.0, 0.0, 0.0, 0.0, 0.0, 0.0, 0.0, 0.0, 0.0, 0.0, 0.0, 0.0, 0.0, 0.0, 0.0, 0.0, 0.0, 0.0, 0.0, 0.0, 0.0, 0.0, 0.0, 0.0, 0.0, 0.0, 0.0, 0.0, 0.0, 0.0, 0.0, 0.0, 0.0, 0.0, 0.0, 0.0, 0.0, 0.0, 0.0, 0.0, 0.0, 0.0, 0.0, 0.0, 0.0, 0.0, 0.0, 0.0, 0.0, 0.0, 0.0, 0.0, 0.0, 0.0, 0.0, 0.0, 0.0, 0.0, 0.0, 0.0, 0.0, 0.0, 0.0, 0.0, 0.0, 0.0, 0.0, 0.0, 0.0, 0.0, 0.0, 0.0, 0.0, 0.0, 0.0, 0.0, 0.0, 0.0, 0.0, 0.0, 0.0, 0.0, 0.0, 0.0, 0.0, 0.0, 0.0, 0.0, 0.0, 0.0, 0.0, 0.0, 0.0, 0.0, 0.0, 0.0, 0.0, 0.0, 0.0, 0.0, 0.0, 0.0, 0.0, 0.0, 0.0, 0.0, 0.0, 0.0, 0.0, 0.0, 0.0, 0.0, 0.0, 0.0, 0.0, 0.0, 0.0, 0.0, 0.0, 0.0, 0.0, 0.0, 0.0, 0.0, 0.0, 0.0, 0.0, 0.0, 0.0, 0.0, 0.0, 0.0, 0.0, 0.0, 0.0, 0.0, 0.0, 0.0, 0.0, 0.0, 0.0, 0.0, 0.0, 0.0, 0.0, 0.0, 0.0, 0.0, 0.0, 0.0, 0.0, 0.0, 0.0, 0.0, 0.0, 0.0, 0.0, 0.0, 0.0, 0.0, 0.0, 0.0, 0.0, 0.0, 0.0, 0.0, 0.0, 0.0, 0.0, 0.0, 0.0, 0.0, 0.0, 0.0, 0.0, 0.0, 0.0, 0.0, 0.0, 0.0, 0.0, 0.0, 0.0, 0.0, 0.0, 0.0, 0.0, 0.0, 0.0, 0.0, 0.0, 0.0, 0.0, 0.0, 0.0, 0.0, 0.0, 0.0, 0.0, 0.0, 0.0, 0.0, 0.0, 0.0, 0.0, 0.0, 0.0, 0.0, 0.0, 0.0, 0.0, 0.0, 0.0, 0.0, 0.0, 0.0, 0.0, 0.0, 0.0, 0.0, 0.0, 0.0, 0.0, 0.0, 0.0, 0.0, 0.0, 0.0, 0.0, 0.0, 0.0, 0.0, 0.0, 0.0, 0.0, 0.0, 0.0, 0.0, 0.0, 0.0, 0.0, 0.0, 0.0, 0.0, 0.0, 0.0, 0.0, 0.0, 0.0, 0.0, 0.0, 0.0, 0.0, 0.0, 0.0, 0.0, 0.0, 0.0, 0.0, 0.0, 0.0, 0.0, 0.0, 0.0, 0.0, 0.0, 0.0, 0.0, 0.0, 0.0, 0.0, 0.0, 0.0, 0.0, 0.0, 0.0, 0.0, 0.0, 0.0, 0.0, 0.0, 0.0, 0.0, 0.0, 0.0, 0.0, 0.0, 0.0, 0.0, 0.0, 0.0, 0.0, 0.0, 0.0, 0.0, 0.0, 0.0, 0.0, 0.0, 0.0, 0.0, 0.0, 0.0, 0.0, 0.0, 0.0, 0.0, 0.0, 0.0, 0.0, 0.0, 0.0, 0.0, 0.0, 0.0, 0.0, 0.0, 0.0, 0.0, 0.0, 0.0, 0.0, 0.0, 0.0, 0.0, 0.0, 0.0, 0.0, 0.0, 0.0, 0.0, 0.0, 0.0, 0.0, 0.0, 0.0, 0.0, 0.0, 0.0, 0.0, 0.0, 0.0, 0.0, 0.0, 0.0, 0.0, 0.0, 0.0, 0.0, 0.0, 0.0, 0.0, 0.0, 0.0, 0.0, 0.0, 0.0, 0.0, 0.0, 0.0, 0.0, 0.0, 0.0, 0.0, 0.0, 0.0, 0.0, 0.0, 0.0, 0.0, 0.0, 0.0, 0.0, 0.0, 0.0, 0.0, 0.0, 0.0, 0.0, 0.0, 0.0, 0.0, 0.0, 0.0, 0.0, 0.0, 0.0, 0.0, 0.0, 0.0, 0.0, 0.0, 0.0, 0.0, 0.0, 0.0, 0.0, 0.0, 0.0, 0.0, 0.0, 0.0, 0.0, 0.0, 0.0, 0.0, 0.0, 0.0, 0.0, 0.0, 0.0, 0.0, 0.0, 0.0, 0.0, 0.0, 0.0, 0.0, 0.0, 0.0, 0.0, 0.0, 0.0, 0.0, 0.0, 0.0, 0.0, 0.0, 0.0, 0.0, 0.0, 0.0, 0.0, 0.0, 0.0, 0.0, 0.0, 0.0, 0.0, 0.0, 0.0, 0.0, 0.0, 0.0, 0.0, 0.0, 0.0, 0.0, 0.0, 0.0, 0.0, 0.0, 0.0, 0.0, 0.0, 0.0, 0.0, 0.0, 0.0, 0.0, 0.0, 0.0, 0.0, 0.0, 0.0, 0.0, 0.0, 0.0, 0.0, 0.0, 0.0, 0.0, 0.0, 0.0, 0.0, 0.0, 0.0, 0.0, 0.0, 0.0, 0.0, 0.0, 0.0, 0.0, 0.0, 0.0, 0.0, 0.0, 0.0, 0.0, 0.0, 0.0, 0.0, 0.0, 0.0, 0.0, 0.0, 0.0, 0.0, 0.0, 0.0, 0.0, 0.0, 0.0, 0.0, 0.0, 0.0, 0.0, 0.0, 0.0, 0.0, 0.0, 0.0, 0.0, 0.0, 0.0, 0.0, 0.0, 0.0, 0.0, 0.0, 0.0, 0.0, 0.0, 0.0, 0.0, 0.0, 0.0, 0.0, 0.0, 0.0, 0.0, 0.0, 0.0, 0.0, 0.0, 0.0, 0.0, 0.0, 0.0, 0.0, 0.0, 0.0, 0.0, 0.0, 0.0, 0.0, 0.0, 0.0, 0.0, 0.0, 0.0, 0.0, 0.0, 0.0, 0.0, 0.0, 0.0, 0.0, 0.0, 0.0, 0.0, 0.0, 0.0, 0.0, 0.0, 0.0, 0.0, 0.0, 0.0, 0.0, 0.0, 0.0, 0.0, 0.0, 0.0, 0.0, 0.0, 0.0, 0.0, 0.0, 0.0, 0.0, 0.0, 0.0, 0.0, 0.0, 0.0, 0.0, 0.0, 0.0, 0.0, 0.0, 0.0, 0.0, 0.0, 0.0, 0.0, 0.0, 0.0, 0.0, 0.0, 0.0, 0.0, 0.0, 0.0, 0.0, 0.0, 0.0, 0.0, 0.0, 0.0, 0.0, 0.0, 0.0, 0.0, 0.0, 0.0, 0.0, 0.0, 0.0, 0.0, 0.0, 0.0, 0.0, 0.0, 0.0, 0.0, 0.0, 0.0, 0.0, 0.0, 0.0, 0.0, 0.0, 0.0, 0.0, 0.0, 0.0, 0.0, 0.0, 0.0, 0.0, 0.0, 0.0, 0.0, 0.0, 0.0, 0.0, 0.0, 0.0, 0.0, 0.0, 0.0, 0.0, 0.0, 0.0, 0.0, 0.0, 0.0, 0.0, 0.0, 0.0, 0.0, 0.0, 0.0, 0.0, 0.0, 0.0, 0.0, 0.0, 0.0, 0.0, 0.0, 0.0, 0.0, 0.0, 0.0, 0.0, 0.0, 0.0, 0.0, 0.0, 0.0, 0.0, 0.0, 0.0, 0.0, 0.0, 0.0, 0.0, 0.0, 0.0, 0.0, 0.0, 0.0, 0.0, 0.0, 0.0, 0.0, 0.0, 0.0, 0.0, 0.0, 0.0, 0.0, 0.0, 0.0, 0.0, 0.0, 0.0, 0.0, 0.0, 0.0, 0.0, 0.0, 0.0, 0.0, 0.0, 0.0, 0.0, 0.0, 0.0, 0.0, 0.0, 0.0, 0.0, 0.0, 0.0, 0.0, 0.0, 0.0, 0.0, 0.0, 0.0, 0.0, 0.0, 0.0, 0.0, 0.0, 0.0, 0.0, 0.0, 0.0, 0.0, 0.0, 0.0, 0.0, 0.0, 0.0, 0.0, 0.0, 0.0, 0.0, 0.0, 0.0, 0.0, 0.0, 0.0, 0.0, 0.0, 0.0, 0.0, 0.0, 0.0, 0.0, 0.0, 0.0, 0.0, 0.0, 0.0, 0.0, 0.0, 0.0, 0.0, 0.0, 0.0, 0.0, 0.0, 0.0, 0.0, 0.0, 0.0, 0.0, 0.0, 0.0, 0.0, 0.0, 0.0, 0.0, 0.0, 0.0, 0.0, 0.0, 0.0, 0.0, 0.0, 0.0, 0.0, 0.0, 0.0, 0.0, 0.0, 0.0, 0.0, 0.0, 0.0, 0.0, 0.0, 0.0, 0.0, 0.0, 0.0, 0.0, 0.0, 0.0, 0.0, 0.0, 0.0, 0.0, 0.0, 0.0, 0.0, 0.0, 0.0, 0.0, 0.0, 0.0, 0.0, 0.0, 0.0, 0.0, 0.0, 0.0, 0.0, 0.0, 0.0, 0.0, 0.0, 0.0, 0.0, 0.0, 0.0, 0.0, 0.0, 0.0, 0.0, 0.0, 0.0, 0.0, 0.0, 0.0, 0.0, 0.0, 0.0, 0.0, 0.0, 0.0, 0.0, 0.0, 0.0, 0.0, 0.0, 0.0, 0.0, 0.0, 0.0, 0.0, 0.0, 0.0, 0.0, 0.0, 0.0, 0.0, 0.0, 0.0, 0.0, 0.0, 0.0, 0.0, 0.0, 0.0, 0.0, 0.0, 0.0, 0.0, 0.0, 0.0, 0.0, 0.0, 0.0, 0.0, 0.0, 0.0, 0.0, 0.0, 0.0, 0.0, 0.0, 0.0, 0.0, 0.0, 0.0, 0.0, 0.0, 0.0, 0.0, 0.0, 0.0, 0.0, 0.0, 0.0, 0.0, 0.0, 0.0, 0.0, 0.0, 0.0, 0.0, 0.0, 0.0, 0.0, 0.0, 0.0, 0.0, 0.0, 0.0, 0.0, 0.0, 0.0, 0.0, 0.0, 0.0, 0.0, 0.0, 0.0, 0.0, 0.0, 0.0, 0.0, 0.0, 0.0, 0.0, 0.0, 0.0, 0.0, 0.0, 0.0, 0.0, 0.0, 0.0, 0.0, 0.0, 0.0, 0.0, 0.0, 0.0, 0.0, 0.0, 0.0, 0.0, 0.0, 0.0, 0.0, 0.0, 0.0, 0.0, 0.0, 0.0, 0.0, 0.0, 0.0, 0.0, 0.0, 0.0, 0.0, 0.0, 0.0, 0.0, 0.0, 0.0, 0.0, 0.0, 0.0, 0.0, 0.0, 0.0, 0.0, 0.0, 0.0, 0.0, 0.0, 0.0, 0.0, 0.0, 0.0, 0.0, 0.0, 0.0, 0.0, 0.0, 0.0, 0.0, 0.0, 0.0, 0.0, 0.0, 0.0, 0.0, 0.0, 0.0, 0.0, 0.0, 0.0, 0.0, 0.0, 0.0, 0.0, 0.0, 0.0, 0.0, 0.0, 0.0, 0.0, 0.0, 0.0, 0.0, 0.0, 0.0, 0.0, 0.0, 0.0, 0.0, 0.0, 0.0, 0.0, 0.0, 0.0, 0.0, 0.0, 0.0, 0.0, 0.0, 0.0, 0.0, 0.0, 0.0, 0.0, 0.0, 0.0, 0.0, 0.0, 0.0, 0.0, 0.0, 0.0, 0.0, 0.0, 0.0, 0.0, 0.0, 0.0, 0.0, 0.0, 0.0, 0.0, 0.0, 0.0, 0.0, 0.0, 0.0, 0.0, 0.0, 0.0, 0.0, 0.0, 0.0, 0.0, 0.0, 0.0, 0.0, 0.0, 0.0, 0.0, 0.0, 0.0, 0.0, 0.0, 0.0, 0.0, 0.0, 0.0, 0.0, 0.0, 0.0, 0.0, 0.0, 0.0, 0.0, 0.0, 0.0, 0.0, 0.0, 0.0, 0.0, 0.0, 0.0, 0.0, 0.0, 0.0, 0.0, 0.0, 0.0, 0.0, 0.0, 0.0, 0.0, 0.0, 0.0, 0.0, 0.0, 0.0, 0.0, 0.0, 0.0, 0.0])
me_attire_hat_cappeasant_highpoly.update()

# ---- objects
ob_attire_hat_cappeasant_highpoly = bpy.data.objects.new('Attire_Hat_CapPeasant_HIGHPOLY', me_attire_hat_cappeasant_highpoly)

# ---- transforms, parenting, visibility, modifiers, constraints
ob_attire_hat_cappeasant_highpoly.location = (0.0, 0.0, 0.0)
_m = ob_attire_hat_cappeasant_highpoly.modifiers.new('Bevel', 'BEVEL')
_m.width = 0.001
_m.width_pct = 0.001
_m.limit_method = 'WEIGHT'
_m.offset_type = 'WIDTH'
_m = ob_attire_hat_cappeasant_highpoly.modifiers.new('Subdivision', 'SUBSURF')
_m.levels = 3
_m.render_levels = 3

# ---- collection membership
scene.collection.objects.link(ob_attire_hat_cappeasant_highpoly)

# ---- scene / render settings (as saved in the file)
scene.frame_start = 1; scene.frame_end = 250; scene.frame_set(1)
scene.render.engine = 'BLENDER_EEVEE_NEXT'
scene.eevee.ray_tracing_options.trace_max_roughness = 0.0
bpy.context.view_layer.update()

# ---- added for rendering (the .blend has no active camera and no usable light): camera, sun
cam_auto = bpy.data.cameras.new('AutoCamera')
cam_auto.lens = 50.0
cam_auto.sensor_width = 36.0
cam_auto.clip_end = 1000.0
ob_auto_camera = bpy.data.objects.new('AutoCamera', cam_auto)
scene.collection.objects.link(ob_auto_camera)
ob_auto_camera.location = (0.324623, -0.407164, 0.311493)
ob_auto_camera.rotation_euler = (1.09748, -7.21219e-08, 0.694738)
scene.camera = ob_auto_camera
light_auto_sun = bpy.data.lights.new('AutoSun', 'SUN')
light_auto_sun.energy = 3.0
light_auto_sun.angle = 0.0523599
ob_auto_sun = bpy.data.objects.new('AutoSun', light_auto_sun)
scene.collection.objects.link(ob_auto_sun)
ob_auto_sun.rotation_euler = (0.872665, 0.174533, 0.523599)
bpy.context.view_layer.update()
